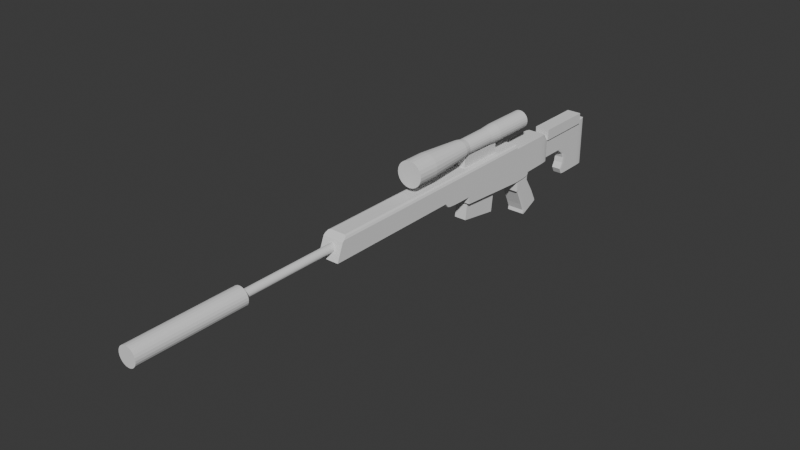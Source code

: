 # Source: Sniper.blend  (saved by Blender 4.4.30; exported with 4.5.12 LTS)
import bpy
from mathutils import Matrix  # noqa: F401  (used for matrix-valued properties, if any)

bpy.ops.wm.read_factory_settings(use_empty=True)
scene = bpy.context.scene
scene.name = 'Scene'

# ---- world
world_world = bpy.data.worlds.new('World'); scene.world = world_world
world_world.use_nodes = True; world_world.node_tree.nodes.clear()
_N = world_world.node_tree.nodes; _L = world_world.node_tree.links
n0 = _N.new('ShaderNodeOutputWorld'); n0.name = 'World Output'; n0.location = (300, 300)
n1 = _N.new('ShaderNodeBackground'); n1.name = 'Background'; n1.location = (10, 300)
n1.inputs[0].default_value = (0.05088, 0.05088, 0.05088, 1.0)
_L.new(n1.outputs[0], n0.inputs[0])
n0.is_active_output = True
world_world.color = (0.05088, 0.05088, 0.05088)
world_world.sun_shadow_jitter_overblur = 0.0

# ---- meshes
me_cylinder_001 = bpy.data.meshes.new('Cylinder.001')
me_cylinder_001.from_pydata([(0.0, 1.0, -1.0), (0.0, 1.0, 1.0), (0.2588, 0.9659, -1.0), (0.2588, 0.9659, 1.0), (0.5, 0.866, -1.0), (0.5, 0.866, 1.0), (0.7071, 0.7071, -1.0), (0.7071, 0.7071, 1.0), (0.866, 0.5, -1.0), (0.866, 0.5, 1.0), (0.9659, 0.2588, -1.0), (0.9659, 0.2588, 1.0), (1.0, 0.0, -1.0), (1.0, 0.0, 1.0), (0.9659, -0.2588, -1.0), (0.9659, -0.2588, 1.0), (0.866, -0.5, -1.0), (0.866, -0.5, 1.0), (0.7071, -0.7071, -1.0), (0.7071, -0.7071, 1.0), (0.5, -0.866, -1.0), (0.5, -0.866, 1.0), (0.2588, -0.9659, -1.0), (0.2588, -0.9659, 1.0), (0.0, -1.0, -1.0), (0.0, -1.0, 1.0), (-0.2588, -0.9659, -1.0), (-0.2588, -0.9659, 1.0), (-0.5, -0.866, -1.0), (-0.5, -0.866, 1.0), (-0.7071, -0.7071, -1.0), (-0.7071, -0.7071, 1.0), (-0.866, -0.5, -1.0), (-0.866, -0.5, 1.0), (-0.9659, -0.2588, -1.0), (-0.9659, -0.2588, 1.0), (-1.0, 0.0, -1.0), (-1.0, 0.0, 1.0), (-0.9659, 0.2588, -1.0), (-0.9659, 0.2588, 1.0), (-0.866, 0.5, -1.0), (-0.866, 0.5, 1.0), (-0.7071, 0.7071, -1.0), (-0.7071, 0.7071, 1.0), (-0.5, 0.866, -1.0), (-0.5, 0.866, 1.0), (-0.2588, 0.9659, -1.0), (-0.2588, 0.9659, 1.0), (0.0, 2.312, 0.8947), (0.0, 2.312, 2.805), (0.5983, 2.233, 0.8947), (0.5983, 2.233, 2.805), (1.156, 2.002, 0.8947), (1.156, 2.002, 2.805), (1.634, 1.634, 0.8947), (1.634, 1.634, 2.805), (2.002, 1.156, 0.8947), (2.002, 1.156, 2.805), (2.233, 0.5983, 0.8947), (2.233, 0.5983, 2.805), (2.312, 1.196e-06, 0.8947), (2.312, 1.196e-06, 2.805), (2.233, -0.5983, 0.8947), (2.233, -0.5983, 2.805), (2.002, -1.156, 0.8947), (2.002, -1.156, 2.805), (1.634, -1.634, 0.8947), (1.634, -1.634, 2.805), (1.156, -2.002, 0.8947), (1.156, -2.002, 2.805), (0.5983, -2.233, 0.8947), (0.5983, -2.233, 2.805), (0.0, -2.312, 0.8947), (0.0, -2.312, 2.805), (-0.5983, -2.233, 0.8947), (-0.5983, -2.233, 2.805), (-1.156, -2.002, 0.8947), (-1.156, -2.002, 2.805), (-1.634, -1.634, 0.8947), (-1.634, -1.634, 2.805), (-2.002, -1.156, 0.8947), (-2.002, -1.156, 2.805), (-2.233, -0.5983, 0.8947), (-2.233, -0.5983, 2.805), (-2.312, 1.196e-06, 0.8947), (-2.312, 1.196e-06, 2.805), (-2.233, 0.5983, 0.8947), (-2.233, 0.5983, 2.805), (-2.002, 1.156, 0.8947), (-2.002, 1.156, 2.805), (-1.634, 1.634, 0.8947), (-1.634, 1.634, 2.805), (-1.156, 2.002, 0.8947), (-1.156, 2.002, 2.805), (-0.5983, 2.233, 0.8947), (-0.5983, 2.233, 2.805), (1.556, -10.47, -4.087), (1.556, -4.274, -4.139), (1.556, -12.14, -4.835), (1.556, -5.951, -4.887), (-1.556, -10.47, -4.087), (-1.556, -4.274, -4.139), (-1.556, -12.14, -4.835), (-1.556, -5.951, -4.887), (-2.285, -13.06, -5.941), (-2.285, -9.062, -5.773), (2.285, -13.06, -5.941), (2.285, -9.062, -5.773), (-2.285, -14.95, -6.007), (2.285, -14.95, -6.007), (-2.285, -15.79, -6.027), (2.285, -15.79, -6.027), (-2.285, -16.18, -6.045), (2.285, -16.18, -6.045), (-2.285, -8.517, -5.76), (2.285, -8.517, -5.76), (-2.285, -7.047, -5.765), (2.285, -7.047, -5.765), (-2.285, -5.939, -5.794), (2.285, -5.939, -5.794), (-2.285, -5.425, -5.854), (2.285, -5.425, -5.854), (2.285, -5.682, -5.824), (-2.285, -5.682, -5.824), (2.162, -14.72, -5.712), (2.285, -14.14, -5.792), (2.223, -14.64, -5.723), (2.268, -14.43, -5.752), (2.285, -9.975, -5.646), (2.162, -10.52, -5.57), (2.268, -10.25, -5.608), (2.223, -10.45, -5.58), (2.162, -16.57, -5.768), (2.285, -16.0, -5.852), (2.223, -16.49, -5.78), (2.268, -16.29, -5.81), (2.162, -17.51, -5.757), (2.285, -16.98, -5.841), (2.223, -17.44, -5.768), (2.268, -17.24, -5.799), (2.285, -17.3, -5.871), (2.162, -17.84, -5.788), (2.268, -17.57, -5.829), (2.223, -17.77, -5.799), (2.285, -9.722, -5.596), (2.268, -9.998, -5.558), (2.223, -10.2, -5.531), (2.162, -7.059, -5.522), (2.285, -7.055, -5.599), (2.223, -7.059, -5.533), (2.268, -7.057, -5.561), (-2.285, -13.82, -5.837), (-2.092, -14.72, -5.712), (-2.259, -14.27, -5.775), (-2.188, -14.6, -5.729), (-2.092, -10.52, -5.57), (-2.285, -9.663, -5.69), (-2.188, -10.41, -5.586), (-2.259, -10.09, -5.63), (-2.285, -15.68, -5.899), (-2.092, -16.57, -5.768), (-2.259, -16.13, -5.834), (-2.188, -16.45, -5.786), (-2.285, -16.68, -5.888), (-2.092, -17.51, -5.757), (-2.259, -17.09, -5.823), (-2.188, -17.4, -5.775), (-2.092, -17.84, -5.788), (-2.285, -17.0, -5.917), (-2.188, -17.73, -5.805), (-2.259, -17.42, -5.853), (-2.285, -9.409, -5.639), (-2.188, -10.16, -5.537), (-2.259, -9.841, -5.58), (-2.285, -7.053, -5.642), (-2.092, -7.059, -5.522), (-2.259, -7.056, -5.582), (-2.188, -7.058, -5.538), (2.162, -10.08, -5.521), (2.162, -10.47, -5.559), (2.223, -10.2, -5.531), (2.162, -10.2, -5.526), (2.162, -10.34, -5.54), (-2.092, -10.47, -5.559), (-2.092, -10.08, -5.521), (-2.188, -10.16, -5.537), (-2.092, -10.34, -5.54), (-2.092, -10.2, -5.526), (2.285, -12.91, -5.963), (2.209, -12.43, -6.029), (2.274, -12.67, -5.996), (2.247, -12.5, -6.02), (2.209, -8.505, -5.85), (2.285, -8.989, -5.783), (2.247, -8.57, -5.841), (2.274, -8.747, -5.816), (2.285, -14.78, -6.033), (2.209, -14.33, -6.098), (2.274, -14.55, -6.066), (2.247, -14.39, -6.09), (2.285, -15.56, -6.064), (2.209, -15.14, -6.13), (2.274, -15.35, -6.097), (2.247, -15.19, -6.121), (2.285, -15.97, -6.077), (2.247, -15.6, -6.134), (2.274, -15.76, -6.11), (2.209, -7.848, -5.851), (2.285, -8.361, -5.781), (2.247, -7.917, -5.842), (2.274, -8.104, -5.816), (2.209, -7.043, -5.858), (2.285, -7.046, -5.791), (2.247, -7.043, -5.849), (2.274, -7.044, -5.824), (2.209, -6.287, -5.914), (2.285, -6.123, -5.857), (2.247, -6.265, -5.906), (2.274, -6.205, -5.885), (2.285, -5.443, -5.889), (2.209, -5.475, -5.952), (2.274, -5.459, -5.921), (2.247, -5.47, -5.944), (2.285, -5.797, -5.889), (2.209, -5.908, -5.952), (2.274, -5.852, -5.921), (2.247, -5.893, -5.944), (-2.204, -12.43, -6.029), (-2.285, -12.93, -5.959), (-2.245, -12.5, -6.019), (-2.274, -12.68, -5.994), (-2.285, -9.017, -5.779), (-2.204, -8.505, -5.85), (-2.274, -8.761, -5.815), (-2.245, -8.574, -5.84), (-2.204, -14.33, -6.098), (-2.285, -14.8, -6.029), (-2.245, -14.39, -6.089), (-2.274, -14.57, -6.064), (-2.204, -15.14, -6.13), (-2.285, -15.58, -6.06), (-2.245, -15.2, -6.12), (-2.274, -15.36, -6.095), (-2.285, -16.0, -6.073), (-2.274, -15.77, -6.108), (-2.245, -15.61, -6.134), (-2.285, -8.39, -5.777), (-2.204, -7.848, -5.851), (-2.274, -8.119, -5.814), (-2.245, -7.92, -5.841), (-2.285, -7.046, -5.787), (-2.204, -7.043, -5.858), (-2.274, -7.044, -5.822), (-2.245, -7.043, -5.848), (-2.285, -6.113, -5.854), (-2.204, -6.287, -5.914), (-2.274, -6.2, -5.884), (-2.245, -6.263, -5.906), (-2.204, -5.475, -5.952), (-2.285, -5.441, -5.885), (-2.245, -5.47, -5.943), (-2.274, -5.458, -5.919), (-2.285, -5.791, -5.886), (-2.204, -5.908, -5.952), (-2.274, -5.849, -5.919), (-2.245, -5.892, -5.943), (2.247, -15.6, -6.134), (2.209, -15.22, -6.132), (2.228, -15.53, -6.137), (2.214, -15.39, -6.136), (-2.204, -15.22, -6.132), (-2.245, -15.61, -6.134), (-2.21, -15.39, -6.136), (-2.225, -15.53, -6.137), (-1.866, -0.9221, -6.522), (-1.866, 1.911, -6.518), (-1.866, -0.9221, -7.599), (-1.866, 1.911, -7.595), (1.866, -0.9221, -6.522), (1.866, 1.911, -6.518), (1.866, -0.9221, -7.599), (1.866, 1.911, -7.595), (0.841, 10.81, -3.134), (-1.226e-07, 10.92, -3.134), (-1.066e-07, 10.01, -5.753), (-1.226e-07, 10.92, -2.722), (0.6061, 9.932, -5.753), (0.841, 10.81, -2.722), (1.171, 9.698, -5.753), (1.625, 10.48, -2.722), (1.656, 9.325, -5.753), (2.298, 9.967, -2.722), (2.028, 8.84, -5.753), (2.814, 9.294, -2.722), (2.262, 8.276, -5.753), (3.139, 8.51, -2.722), (2.342, 7.669, -5.753), (3.249, 7.669, -2.722), (2.262, 7.063, -5.753), (3.139, 6.828, -2.722), (2.028, 6.498, -5.753), (2.814, 6.045, -2.722), (1.656, 6.013, -5.753), (2.298, 5.372, -2.722), (1.171, 5.641, -5.753), (1.625, 4.856, -2.722), (0.6061, 5.407, -5.753), (0.841, 4.531, -2.722), (-1.066e-07, 5.327, -5.753), (-1.226e-07, 4.42, -2.722), (-0.6061, 5.407, -5.753), (-0.841, 4.531, -2.722), (-1.171, 5.641, -5.753), (-1.625, 4.856, -2.722), (-1.656, 6.013, -5.753), (-2.298, 5.372, -2.722), (-2.028, 6.498, -5.753), (-2.814, 6.045, -2.722), (-2.262, 7.063, -5.753), (-3.139, 6.828, -2.722), (-2.342, 7.669, -5.753), (-3.249, 7.669, -2.722), (-2.262, 8.276, -5.753), (-3.139, 8.51, -2.722), (-2.028, 8.84, -5.753), (-2.814, 9.294, -2.722), (-1.656, 9.325, -5.753), (-2.298, 9.967, -2.722), (-1.171, 9.698, -5.753), (-1.625, 10.48, -2.722), (-0.6061, 9.932, -5.753), (-0.841, 10.81, -2.722), (1.625, 10.48, -3.134), (2.298, 9.967, -3.134), (2.814, 9.294, -3.134), (3.139, 8.51, -3.134), (3.249, 7.669, -3.134), (3.139, 6.828, -3.134), (2.814, 6.045, -3.134), (2.298, 5.372, -3.134), (1.625, 4.856, -3.134), (0.841, 4.531, -3.134), (-1.226e-07, 4.42, -3.134), (-0.841, 4.531, -3.134), (-1.625, 4.856, -3.134), (-2.298, 5.372, -3.134), (-2.814, 6.045, -3.134), (-3.139, 6.828, -3.134), (-3.249, 7.669, -3.134), (-3.139, 8.51, -3.134), (-2.814, 9.294, -3.134), (-2.298, 9.967, -3.134), (-1.625, 10.48, -3.134), (-0.841, 10.81, -3.134), (0.6061, 9.932, -4.002), (1.171, 9.698, -4.002), (1.656, 9.325, -4.002), (2.028, 8.84, -4.002), (2.262, 8.276, -4.002), (2.342, 7.669, -4.002), (2.262, 7.063, -4.002), (2.028, 6.498, -4.002), (1.656, 6.013, -4.002), (1.171, 5.641, -4.002), (0.6061, 5.407, -4.002), (-1.066e-07, 5.327, -4.002), (-0.6061, 5.407, -4.002), (-1.171, 5.641, -4.002), (-1.656, 6.013, -4.002), (-2.028, 6.498, -4.002), (-2.262, 7.063, -4.002), (-2.342, 7.669, -4.002), (-2.262, 8.276, -4.002), (-2.028, 8.84, -4.002), (-1.656, 9.325, -4.002), (-1.171, 9.698, -4.002), (-1.066e-07, 10.01, -4.002), (-0.6061, 9.932, -4.002), (0.5405, 9.687, -4.718), (1.044, 9.478, -4.718), (1.477, 9.146, -4.718), (1.809, 8.714, -4.718), (2.017, 8.21, -4.718), (2.088, 7.669, -4.718), (2.017, 7.129, -4.718), (1.809, 6.625, -4.718), (1.477, 6.193, -4.718), (1.044, 5.861, -4.718), (0.5405, 5.652, -4.718), (-9.732e-08, 5.581, -4.718), (-0.5405, 5.652, -4.718), (-1.044, 5.861, -4.718), (-1.477, 6.193, -4.718), (-1.809, 6.625, -4.718), (-2.017, 7.129, -4.718), (-2.088, 7.669, -4.718), (-2.017, 8.21, -4.718), (-1.809, 8.714, -4.718), (-1.477, 9.146, -4.718), (-1.044, 9.478, -4.718), (-0.5405, 9.687, -4.718), (-9.732e-08, 9.758, -4.718), (0.6061, 9.932, -4.956), (1.171, 9.698, -4.956), (1.656, 9.325, -4.956), (2.028, 8.84, -4.956), (2.262, 8.276, -4.956), (2.342, 7.669, -4.956), (2.262, 7.063, -4.956), (2.028, 6.498, -4.956), (1.656, 6.013, -4.956), (1.171, 5.641, -4.956), (0.6061, 5.407, -4.956), (-1.066e-07, 5.327, -4.956), (-0.6061, 5.407, -4.956), (-1.171, 5.641, -4.956), (-1.656, 6.013, -4.956), (-2.028, 6.498, -4.956), (-2.262, 7.063, -4.956), (-2.342, 7.669, -4.956), (-2.262, 8.276, -4.956), (-2.028, 8.84, -4.956), (-1.656, 9.325, -4.956), (-1.171, 9.698, -4.956), (-0.6061, 9.932, -4.956), (-1.066e-07, 10.01, -4.956), (-9.592e-08, 9.68, -4.125), (0.5203, 9.611, -4.125), (1.005, 9.411, -4.125), (1.422, 9.091, -4.125), (1.741, 8.675, -4.125), (1.942, 8.19, -4.125), (2.01, 7.669, -4.125), (1.942, 7.149, -4.125), (1.741, 6.664, -4.125), (1.422, 6.248, -4.125), (1.005, 5.928, -4.125), (0.5203, 5.727, -4.125), (-9.592e-08, 5.659, -4.125), (-0.5203, 5.727, -4.125), (-1.005, 5.928, -4.125), (-1.422, 6.248, -4.125), (-1.741, 6.664, -4.125), (-1.942, 7.149, -4.125), (-2.01, 7.669, -4.125), (-1.942, 8.19, -4.125), (-1.741, 8.675, -4.125), (-1.422, 9.091, -4.125), (-1.005, 9.411, -4.125), (-0.5203, 9.611, -4.125), (-1.027, -1.018, -4.077), (-1.027, 7.303, -4.077), (-1.027, -1.018, -4.939), (-1.027, 7.303, -4.939), (1.027, -1.018, -4.077), (1.027, 7.303, -4.077), (1.027, -1.018, -4.939), (1.027, 7.303, -4.939)], [], [(0, 1, 3, 2), (2, 3, 5, 4), (4, 5, 7, 6), (6, 7, 9, 8), (8, 9, 11, 10), (10, 11, 13, 12), (12, 13, 15, 14), (14, 15, 17, 16), (16, 17, 19, 18), (18, 19, 21, 20), (20, 21, 23, 22), (22, 23, 25, 24), (24, 25, 27, 26), (26, 27, 29, 28), (28, 29, 31, 30), (30, 31, 33, 32), (32, 33, 35, 34), (34, 35, 37, 36), (36, 37, 39, 38), (38, 39, 41, 40), (40, 41, 43, 42), (42, 43, 45, 44), (3, 1, 47, 45, 43, 41, 39, 37, 35, 33, 31, 29, 27, 25, 23, 21, 19, 17, 15, 13, 11, 9, 7, 5), (44, 45, 47, 46), (46, 47, 1, 0), (0, 2, 4, 6, 8, 10, 12, 14, 16, 18, 20, 22, 24, 26, 28, 30, 32, 34, 36, 38, 40, 42, 44, 46), (48, 49, 51, 50), (50, 51, 53, 52), (52, 53, 55, 54), (54, 55, 57, 56), (56, 57, 59, 58), (58, 59, 61, 60), (60, 61, 63, 62), (62, 63, 65, 64), (64, 65, 67, 66), (66, 67, 69, 68), (68, 69, 71, 70), (70, 71, 73, 72), (72, 73, 75, 74), (74, 75, 77, 76), (76, 77, 79, 78), (78, 79, 81, 80), (80, 81, 83, 82), (82, 83, 85, 84), (84, 85, 87, 86), (86, 87, 89, 88), (88, 89, 91, 90), (90, 91, 93, 92), (51, 49, 95, 93, 91, 89, 87, 85, 83, 81, 79, 77, 75, 73, 71, 69, 67, 65, 63, 61, 59, 57, 55, 53), (92, 93, 95, 94), (94, 95, 49, 48), (48, 50, 52, 54, 56, 58, 60, 62, 64, 66, 68, 70, 72, 74, 76, 78, 80, 82, 84, 86, 88, 90, 92, 94), (96, 97, 99, 98), (98, 99, 103, 102), (102, 103, 101, 100), (100, 101, 97, 96), (98, 102, 100, 96), (103, 99, 97, 101), (227, 189, 197, 235), (188, 193, 107, 106), (128, 107, 115, 144), (124, 129, 155, 152), (104, 105, 231, 228), (107, 193, 208, 115), (112, 113, 140, 142, 143, 141, 167, 169, 170, 168), (106, 107, 128, 125), (106, 125, 133, 109), (104, 228, 236, 108), (155, 129, 179, 183), (243, 244, 245, 271, 266, 205, 206, 204, 113, 112), (109, 133, 137, 111), (196, 109, 111, 200), (144, 115, 117, 148), (239, 270, 272, 273, 271, 245, 241), (111, 137, 140, 113), (200, 111, 113, 204), (254, 118, 123, 262), (108, 236, 240, 110), (159, 108, 110, 163), (163, 110, 112, 168), (117, 116, 174, 176, 177, 175, 147, 149, 150, 148), (115, 208, 212, 117), (207, 247, 251, 211), (117, 212, 216, 119), (192, 232, 247, 207), (105, 156, 171, 114), (114, 171, 174, 116), (136, 164, 167, 141), (250, 116, 118, 254), (132, 160, 164, 136), (246, 114, 116, 250), (235, 197, 201, 239), (110, 240, 243, 112), (155, 183, 185, 172, 157), (188, 106, 109, 196), (124, 152, 160, 132), (116, 117, 119, 118), (219, 221, 222, 220, 258, 260, 261, 259, 120, 121), (211, 251, 255, 215), (122, 223, 219, 121), (224, 263, 258, 220), (123, 122, 121, 120), (262, 123, 120, 259), (119, 216, 223, 122), (118, 119, 122, 123), (215, 255, 263, 224), (129, 124, 126, 131), (131, 126, 127, 130), (130, 127, 125, 128), (124, 132, 134, 126), (126, 134, 135, 127), (127, 135, 133, 125), (132, 136, 138, 134), (134, 138, 139, 135), (135, 139, 137, 133), (136, 141, 143, 138), (138, 143, 142, 139), (139, 142, 140, 137), (184, 178, 147, 175), (146, 131, 130, 145), (145, 130, 128, 144), (180, 179, 129, 131, 146), (149, 146, 145, 150), (150, 145, 144, 148), (151, 104, 108, 159), (152, 155, 157, 154), (154, 157, 158, 153), (153, 158, 156, 151), (160, 152, 154, 162), (162, 154, 153, 161), (161, 153, 151, 159), (164, 160, 162, 166), (166, 162, 161, 165), (165, 161, 159, 163), (167, 164, 166, 169), (169, 166, 165, 170), (170, 165, 163, 168), (185, 184, 175, 177, 172), (157, 172, 173, 158), (158, 173, 171, 156), (172, 177, 176, 173), (173, 176, 174, 171), (151, 156, 105, 104), (178, 181, 180), (181, 182, 180), (182, 179, 180), (183, 186, 185), (186, 187, 185), (187, 184, 185), (178, 184, 187, 181), (181, 187, 186, 182), (182, 186, 183, 179), (147, 178, 180, 146, 149), (193, 188, 190, 195), (195, 190, 191, 194), (194, 191, 189, 192), (197, 189, 191, 199), (199, 191, 190, 198), (198, 190, 188, 196), (201, 197, 199, 203), (203, 199, 198, 202), (202, 198, 196, 200), (239, 201, 267, 270), (205, 203, 202, 206), (206, 202, 200, 204), (208, 193, 195, 210), (210, 195, 194, 209), (209, 194, 192, 207), (207, 211, 213, 209), (209, 213, 214, 210), (210, 214, 212, 208), (216, 212, 214, 218), (218, 214, 213, 217), (217, 213, 211, 215), (224, 220, 222, 226), (226, 222, 221, 225), (225, 221, 219, 223), (215, 224, 226, 217), (217, 226, 225, 218), (218, 225, 223, 216), (231, 105, 114, 246), (232, 227, 229, 234), (234, 229, 230, 233), (233, 230, 228, 231), (227, 235, 237, 229), (229, 237, 238, 230), (230, 238, 236, 228), (235, 239, 241, 237), (237, 241, 242, 238), (238, 242, 240, 236), (241, 245, 244, 242), (242, 244, 243, 240), (231, 246, 248, 233), (233, 248, 249, 234), (234, 249, 247, 232), (251, 247, 249, 253), (253, 249, 248, 252), (252, 248, 246, 250), (250, 254, 256, 252), (252, 256, 257, 253), (253, 257, 255, 251), (263, 255, 257, 265), (265, 257, 256, 264), (264, 256, 254, 262), (258, 263, 265, 260), (260, 265, 264, 261), (261, 264, 262, 259), (227, 232, 192, 189), (266, 271, 273, 268), (268, 273, 272, 269), (269, 272, 270, 267), (266, 268, 269, 267, 201, 203, 205), (274, 275, 277, 276), (276, 277, 281, 280), (280, 281, 279, 278), (278, 279, 275, 274), (276, 280, 278, 274), (281, 277, 275, 279), (429, 356, 357, 430), (354, 282, 332, 355), (283, 285, 287, 282), (428, 355, 356, 429), (355, 332, 333, 356), (282, 287, 289, 332), (431, 358, 359, 432), (356, 333, 334, 357), (332, 289, 291, 333), (432, 359, 360, 433), (357, 334, 335, 358), (333, 291, 293, 334), (433, 360, 361, 434), (358, 335, 336, 359), (334, 293, 295, 335), (434, 361, 362, 435), (359, 336, 337, 360), (335, 295, 297, 336), (435, 362, 363, 436), (360, 337, 338, 361), (336, 297, 299, 337), (436, 363, 364, 437), (361, 338, 339, 362), (337, 299, 301, 338), (437, 364, 365, 438), (362, 339, 340, 363), (338, 301, 303, 339), (438, 365, 366, 439), (363, 340, 341, 364), (339, 303, 305, 340), (439, 366, 367, 440), (364, 341, 342, 365), (340, 305, 307, 341), (440, 367, 368, 441), (365, 342, 343, 366), (341, 307, 309, 342), (441, 368, 369, 442), (366, 343, 344, 367), (342, 309, 311, 343), (442, 369, 370, 443), (367, 344, 345, 368), (343, 311, 313, 344), (443, 370, 371, 444), (368, 345, 346, 369), (344, 313, 315, 345), (444, 371, 372, 445), (369, 346, 347, 370), (345, 315, 317, 346), (445, 372, 373, 446), (370, 347, 348, 371), (346, 317, 319, 347), (446, 373, 374, 447), (371, 348, 349, 372), (347, 319, 321, 348), (447, 374, 375, 448), (372, 349, 350, 373), (348, 321, 323, 349), (448, 375, 377, 449), (373, 350, 351, 374), (349, 323, 325, 350), (449, 377, 376, 426), (374, 351, 352, 375), (350, 325, 327, 351), (426, 376, 354, 427), (375, 352, 353, 377), (351, 327, 329, 352), (287, 285, 331, 329, 327, 325, 323, 321, 319, 317, 315, 313, 311, 309, 307, 305, 303, 301, 299, 297, 295, 293, 291, 289), (377, 353, 283, 376), (352, 329, 331, 353), (430, 357, 358, 431), (376, 283, 282, 354), (353, 331, 285, 283), (284, 286, 288, 290, 292, 294, 296, 298, 300, 302, 304, 306, 308, 310, 312, 314, 316, 318, 320, 322, 324, 326, 328, 330), (427, 354, 355, 428), (402, 378, 379, 403), (405, 381, 382, 406), (425, 401, 378, 402), (424, 400, 401, 425), (423, 399, 400, 424), (422, 398, 399, 423), (421, 397, 398, 422), (420, 396, 397, 421), (419, 395, 396, 420), (418, 394, 395, 419), (417, 393, 394, 418), (416, 392, 393, 417), (415, 391, 392, 416), (414, 390, 391, 415), (413, 389, 390, 414), (412, 388, 389, 413), (411, 387, 388, 412), (410, 386, 387, 411), (409, 385, 386, 410), (408, 384, 385, 409), (407, 383, 384, 408), (406, 382, 383, 407), (403, 379, 380, 404), (404, 380, 381, 405), (290, 404, 405, 292), (288, 403, 404, 290), (294, 406, 407, 296), (296, 407, 408, 298), (298, 408, 409, 300), (300, 409, 410, 302), (302, 410, 411, 304), (304, 411, 412, 306), (306, 412, 413, 308), (308, 413, 414, 310), (310, 414, 415, 312), (312, 415, 416, 314), (314, 416, 417, 316), (316, 417, 418, 318), (318, 418, 419, 320), (320, 419, 420, 322), (322, 420, 421, 324), (324, 421, 422, 326), (326, 422, 423, 328), (328, 423, 424, 330), (330, 424, 425, 284), (284, 425, 402, 286), (292, 405, 406, 294), (286, 402, 403, 288), (378, 427, 428, 379), (381, 430, 431, 382), (401, 426, 427, 378), (400, 449, 426, 401), (399, 448, 449, 400), (398, 447, 448, 399), (397, 446, 447, 398), (396, 445, 446, 397), (395, 444, 445, 396), (394, 443, 444, 395), (393, 442, 443, 394), (392, 441, 442, 393), (391, 440, 441, 392), (390, 439, 440, 391), (389, 438, 439, 390), (388, 437, 438, 389), (387, 436, 437, 388), (386, 435, 436, 387), (385, 434, 435, 386), (384, 433, 434, 385), (383, 432, 433, 384), (382, 431, 432, 383), (379, 428, 429, 380), (380, 429, 430, 381), (450, 451, 453, 452), (452, 453, 457, 456), (456, 457, 455, 454), (454, 455, 451, 450), (452, 456, 454, 450), (457, 453, 451, 455)])
_uv = me_cylinder_001.uv_layers.new(name='UVMap')
_uv.uv.foreach_set('vector', [1.0, 0.5, 1.0, 1.0, 0.9583, 1.0, 0.9583, 0.5, 0.9583, 0.5, 0.9583, 1.0, 0.9167, 1.0, 0.9167, 0.5, 0.9167, 0.5, 0.9167, 1.0, 0.875, 1.0, 0.875, 0.5, 0.875, 0.5, 0.875, 1.0, 0.8333, 1.0, 0.8333, 0.5, 0.8333, 0.5, 0.8333, 1.0, 0.7917, 1.0, 0.7917, 0.5, 0.7917, 0.5, 0.7917, 1.0, 0.75, 1.0, 0.75, 0.5, 0.75, 0.5, 0.75, 1.0, 0.7083, 1.0, 0.7083, 0.5, 0.7083, 0.5, 0.7083, 1.0, 0.6667, 1.0, 0.6667, 0.5, 0.6667, 0.5, 0.6667, 1.0, 0.625, 1.0, 0.625, 0.5, 0.625, 0.5, 0.625, 1.0, 0.5833, 1.0, 0.5833, 0.5, 0.5833, 0.5, 0.5833, 1.0, 0.5417, 1.0, 0.5417, 0.5, 0.5417, 0.5, 0.5417, 1.0, 0.5, 1.0, 0.5, 0.5, 0.5, 0.5, 0.5, 1.0, 0.4583, 1.0, 0.4583, 0.5, 0.4583, 0.5, 0.4583, 1.0, 0.4167, 1.0, 0.4167, 0.5, 0.4167, 0.5, 0.4167, 1.0, 0.375, 1.0, 0.375, 0.5, 0.375, 0.5, 0.375, 1.0, 0.3333, 1.0, 0.3333, 0.5, 0.3333, 0.5, 0.3333, 1.0, 0.2917, 1.0, 0.2917, 0.5, 0.2917, 0.5, 0.2917, 1.0, 0.25, 1.0, 0.25, 0.5, 0.25, 0.5, 0.25, 1.0, 0.2083, 1.0, 0.2083, 0.5, 0.2083, 0.5, 0.2083, 1.0, 0.1667, 1.0, 0.1667, 0.5, 0.1667, 0.5, 0.1667, 1.0, 0.125, 1.0, 0.125, 0.5, 0.125, 0.5, 0.125, 1.0, 0.08333, 1.0, 0.08333, 0.5, 0.3121, 0.4818, 0.25, 0.49, 0.1879, 0.4818, 0.13, 0.4578, 0.08029, 0.4197, 0.04215, 0.37, 0.01818, 0.3121, 0.01, 0.25, 0.01818, 0.1879, 0.04215, 0.13, 0.08029, 0.08029, 0.13, 0.04215, 0.1879, 0.01818, 0.25, 0.01, 0.3121, 0.01818, 0.37, 0.04215, 0.4197, 0.08029, 0.4578, 0.13, 0.4818, 0.1879, 0.49, 0.25, 0.4818, 0.3121, 0.4578, 0.37, 0.4197, 0.4197, 0.37, 0.4578, 0.08333, 0.5, 0.08333, 1.0, 0.04167, 1.0, 0.04167, 0.5, 0.04167, 0.5, 0.04167, 1.0, -1.863e-07, 1.0, -1.863e-07, 0.5, 0.75, 0.49, 0.8121, 0.4818, 0.87, 0.4578, 0.9197, 0.4197, 0.9578, 0.37, 0.9818, 0.3121, 0.99, 0.25, 0.9818, 0.1879, 0.9578, 0.13, 0.9197, 0.08029, 0.87, 0.04215, 0.8121, 0.01818, 0.75, 0.01, 0.6879, 0.01818, 0.63, 0.04215, 0.5803, 0.08029, 0.5422, 0.13, 0.5182, 0.1879, 0.51, 0.25, 0.5182, 0.3121, 0.5422, 0.37, 0.5803, 0.4197, 0.63, 0.4578, 0.6879, 0.4818, 1.0, 0.5, 1.0, 1.0, 0.9583, 1.0, 0.9583, 0.5, 0.9583, 0.5, 0.9583, 1.0, 0.9167, 1.0, 0.9167, 0.5, 0.9167, 0.5, 0.9167, 1.0, 0.875, 1.0, 0.875, 0.5, 0.875, 0.5, 0.875, 1.0, 0.8333, 1.0, 0.8333, 0.5, 0.8333, 0.5, 0.8333, 1.0, 0.7917, 1.0, 0.7917, 0.5, 0.7917, 0.5, 0.7917, 1.0, 0.75, 1.0, 0.75, 0.5, 0.75, 0.5, 0.75, 1.0, 0.7083, 1.0, 0.7083, 0.5, 0.7083, 0.5, 0.7083, 1.0, 0.6667, 1.0, 0.6667, 0.5, 0.6667, 0.5, 0.6667, 1.0, 0.625, 1.0, 0.625, 0.5, 0.625, 0.5, 0.625, 1.0, 0.5833, 1.0, 0.5833, 0.5, 0.5833, 0.5, 0.5833, 1.0, 0.5417, 1.0, 0.5417, 0.5, 0.5417, 0.5, 0.5417, 1.0, 0.5, 1.0, 0.5, 0.5, 0.5, 0.5, 0.5, 1.0, 0.4583, 1.0, 0.4583, 0.5, 0.4583, 0.5, 0.4583, 1.0, 0.4167, 1.0, 0.4167, 0.5, 0.4167, 0.5, 0.4167, 1.0, 0.375, 1.0, 0.375, 0.5, 0.375, 0.5, 0.375, 1.0, 0.3333, 1.0, 0.3333, 0.5, 0.3333, 0.5, 0.3333, 1.0, 0.2917, 1.0, 0.2917, 0.5, 0.2917, 0.5, 0.2917, 1.0, 0.25, 1.0, 0.25, 0.5, 0.25, 0.5, 0.25, 1.0, 0.2083, 1.0, 0.2083, 0.5, 0.2083, 0.5, 0.2083, 1.0, 0.1667, 1.0, 0.1667, 0.5, 0.1667, 0.5, 0.1667, 1.0, 0.125, 1.0, 0.125, 0.5, 0.125, 0.5, 0.125, 1.0, 0.08333, 1.0, 0.08333, 0.5, 0.3121, 0.4818, 0.25, 0.49, 0.1879, 0.4818, 0.13, 0.4578, 0.08029, 0.4197, 0.04215, 0.37, 0.01818, 0.3121, 0.01, 0.25, 0.01818, 0.1879, 0.04215, 0.13, 0.08029, 0.08029, 0.13, 0.04215, 0.1879, 0.01818, 0.25, 0.01, 0.3121, 0.01818, 0.37, 0.04215, 0.4197, 0.08029, 0.4578, 0.13, 0.4818, 0.1879, 0.49, 0.25, 0.4818, 0.3121, 0.4578, 0.37, 0.4197, 0.4197, 0.37, 0.4578, 0.08333, 0.5, 0.08333, 1.0, 0.04167, 1.0, 0.04167, 0.5, 0.04167, 0.5, 0.04167, 1.0, -1.863e-07, 1.0, -1.863e-07, 0.5, 0.75, 0.49, 0.8121, 0.4818, 0.87, 0.4578, 0.9197, 0.4197, 0.9578, 0.37, 0.9818, 0.3121, 0.99, 0.25, 0.9818, 0.1879, 0.9578, 0.13, 0.9197, 0.08029, 0.87, 0.04215, 0.8121, 0.01818, 0.75, 0.01, 0.6879, 0.01818, 0.63, 0.04215, 0.5803, 0.08029, 0.5422, 0.13, 0.5182, 0.1879, 0.51, 0.25, 0.5182, 0.3121, 0.5422, 0.37, 0.5803, 0.4197, 0.63, 0.4578, 0.6879, 0.4818, 0.375, 0.0, 0.625, 0.0, 0.625, 0.25, 0.375, 0.25, 0.375, 0.25, 0.625, 0.25, 0.625, 0.5, 0.375, 0.5, 0.375, 0.5, 0.625, 0.5, 0.625, 0.75, 0.375, 0.75, 0.375, 0.75, 0.625, 0.75, 0.625, 1.0, 0.375, 1.0, 0.125, 0.5, 0.375, 0.5, 0.375, 0.75, 0.125, 0.75, 0.625, 0.5, 0.875, 0.5, 0.875, 0.75, 0.625, 0.75, 0.375, 0.2544, 0.375, 0.4958, 0.375, 0.4958, 0.375, 0.2544, 0.375, 0.5519, 0.625, 0.5599, 0.625, 0.569, 0.375, 0.569, 0.625, 0.6819, 0.625, 0.569, 0.625, 0.569, 0.625, 0.6931, 0.375, 0.7567, 0.625, 0.7567, 0.625, 0.9895, 0.375, 0.9895, 0.375, 0.181, 0.625, 0.181, 0.625, 0.1867, 0.375, 0.1952, 0.625, 0.569, 0.625, 0.5599, 0.625, 0.5529, 0.625, 0.569, 0.125, 0.569, 0.375, 0.569, 0.375, 0.6918, 0.3741, 0.7209, 0.3716, 0.7422, 0.3683, 0.75, 0.1355, 0.75, 0.1303, 0.7378, 0.1264, 0.7044, 0.125, 0.6588, 0.375, 0.569, 0.625, 0.569, 0.625, 0.6819, 0.375, 0.6869, 0.375, 0.569, 0.375, 0.6869, 0.375, 0.687, 0.375, 0.569, 0.375, 0.181, 0.375, 0.1952, 0.375, 0.1974, 0.375, 0.181, 0.625, 0.9895, 0.625, 0.7567, 0.625, 0.7567, 0.625, 0.9895, 0.125, 0.549, 0.1256, 0.5245, 0.1272, 0.5066, 0.1272, 0.5066, 0.3729, 0.5062, 0.3729, 0.5062, 0.3744, 0.5232, 0.375, 0.5464, 0.375, 0.569, 0.125, 0.569, 0.375, 0.569, 0.375, 0.687, 0.375, 0.6941, 0.375, 0.569, 0.375, 0.5498, 0.375, 0.569, 0.375, 0.569, 0.375, 0.5444, 0.625, 0.6931, 0.625, 0.569, 0.625, 0.569, 0.625, 0.6929, 0.375, 0.2544, 0.375, 0.2544, 0.375, 0.2541, 0.375, 0.2533, 0.375, 0.2522, 0.375, 0.2522, 0.375, 0.2522, 0.375, 0.569, 0.375, 0.6941, 0.375, 0.6918, 0.375, 0.569, 0.375, 0.5444, 0.375, 0.569, 0.375, 0.569, 0.375, 0.5464, 0.625, 0.2156, 0.625, 0.181, 0.625, 0.181, 0.625, 0.2143, 0.375, 0.181, 0.375, 0.1974, 0.375, 0.2031, 0.375, 0.181, 0.375, 0.09865, 0.375, 0.181, 0.375, 0.181, 0.375, 0.08761, 0.375, 0.08761, 0.375, 0.181, 0.375, 0.181, 0.375, 0.0912, 0.625, 0.569, 0.875, 0.569, 0.875, 0.6605, 0.8736, 0.7053, 0.8697, 0.738, 0.8645, 0.75, 0.6317, 0.75, 0.6284, 0.7424, 0.6259, 0.7215, 0.625, 0.6929, 0.625, 0.569, 0.625, 0.5529, 0.625, 0.5502, 0.625, 0.569, 0.625, 0.4958, 0.625, 0.2544, 0.625, 0.2544, 0.625, 0.4958, 0.625, 0.569, 0.625, 0.5502, 0.625, 0.5326, 0.625, 0.569, 0.625, 0.4958, 0.625, 0.2544, 0.625, 0.2544, 0.625, 0.4958, 0.625, 0.181, 0.625, 0.1067, 0.625, 0.08913, 0.625, 0.181, 0.625, 0.181, 0.625, 0.08913, 0.625, 0.08948, 0.625, 0.181, 0.375, 0.7567, 0.375, 0.9895, 0.375, 0.9895, 0.375, 0.7567, 0.625, 0.197, 0.625, 0.181, 0.625, 0.181, 0.625, 0.2156, 0.375, 0.7567, 0.375, 0.9895, 0.375, 0.9895, 0.375, 0.7567, 0.625, 0.1941, 0.625, 0.181, 0.625, 0.181, 0.625, 0.197, 0.375, 0.2544, 0.375, 0.4958, 0.375, 0.4958, 0.375, 0.2544, 0.375, 0.181, 0.375, 0.2031, 0.375, 0.201, 0.375, 0.181, 0.625, 0.9895, 0.625, 0.9895, 0.625, 1.0, 0.625, 1.0, 0.625, 1.0, 0.375, 0.5519, 0.375, 0.569, 0.375, 0.569, 0.375, 0.5498, 0.375, 0.7567, 0.375, 0.9895, 0.375, 0.9895, 0.375, 0.7567, 0.875, 0.569, 0.625, 0.569, 0.625, 0.569, 0.875, 0.569, 0.625, 0.5444, 0.6256, 0.5222, 0.6271, 0.506, 0.6292, 0.5, 0.8706, 0.5, 0.8728, 0.5063, 0.8744, 0.5235, 0.875, 0.547, 0.875, 0.569, 0.625, 0.569, 0.625, 0.4958, 0.625, 0.2544, 0.625, 0.2544, 0.625, 0.4958, 0.625, 0.569, 0.625, 0.5338, 0.625, 0.5444, 0.625, 0.569, 0.625, 0.4958, 0.625, 0.2544, 0.625, 0.2544, 0.625, 0.4958, 0.875, 0.569, 0.625, 0.569, 0.625, 0.569, 0.875, 0.569, 0.625, 0.2143, 0.625, 0.181, 0.625, 0.181, 0.625, 0.203, 0.625, 0.569, 0.625, 0.5326, 0.625, 0.5338, 0.625, 0.569, 0.875, 0.569, 0.625, 0.569, 0.625, 0.569, 0.875, 0.569, 0.625, 0.4958, 0.625, 0.2544, 0.625, 0.2544, 0.625, 0.4958, 0.625, 0.7567, 0.375, 0.7567, 0.3773, 0.7534, 0.6272, 0.7534, 0.6272, 0.7534, 0.3773, 0.7534, 0.375, 0.7185, 0.625, 0.716, 0.625, 0.716, 0.375, 0.7185, 0.375, 0.6869, 0.625, 0.6819, 0.375, 0.7567, 0.375, 0.7567, 0.375, 0.7534, 0.3773, 0.7534, 0.3773, 0.7534, 0.375, 0.7534, 0.375, 0.7185, 0.375, 0.7185, 0.375, 0.7185, 0.375, 0.7185, 0.375, 0.687, 0.375, 0.6869, 0.375, 0.7567, 0.375, 0.7567, 0.375, 0.7534, 0.375, 0.7534, 0.375, 0.7534, 0.375, 0.7534, 0.375, 0.722, 0.375, 0.7185, 0.375, 0.7185, 0.375, 0.722, 0.375, 0.6941, 0.375, 0.687, 0.375, 0.7567, 0.375, 0.7567, 0.375, 0.7534, 0.375, 0.7534, 0.375, 0.7534, 0.375, 0.7534, 0.375, 0.7209, 0.375, 0.722, 0.375, 0.722, 0.375, 0.7209, 0.375, 0.6918, 0.375, 0.6941, 0.625, 0.9895, 0.625, 0.7567, 0.625, 0.7567, 0.625, 0.9895, 0.625, 0.7534, 0.6272, 0.7534, 0.625, 0.716, 0.625, 0.7216, 0.625, 0.7216, 0.625, 0.716, 0.625, 0.6819, 0.625, 0.6931, 0.625, 0.7534, 0.625, 0.7567, 0.625, 0.7567, 0.6272, 0.7534, 0.625, 0.7534, 0.625, 0.7534, 0.625, 0.7534, 0.625, 0.7216, 0.625, 0.7215, 0.625, 0.7215, 0.625, 0.7216, 0.625, 0.6931, 0.625, 0.6929, 0.375, 0.09888, 0.375, 0.181, 0.375, 0.181, 0.375, 0.09865, 0.375, 0.9895, 0.625, 0.9895, 0.625, 1.0, 0.3822, 1.0, 0.3822, 0.0, 0.625, 0.0, 0.625, 0.05333, 0.375, 0.04944, 0.375, 0.04944, 0.625, 0.05333, 0.625, 0.1067, 0.375, 0.09888, 0.375, 0.9895, 0.375, 0.9895, 0.375, 1.0, 0.375, 1.0, 0.375, 0.0, 0.375, 0.0, 0.375, 0.04944, 0.375, 0.04932, 0.375, 0.04932, 0.375, 0.04944, 0.375, 0.09888, 0.375, 0.09865, 0.375, 0.9895, 0.375, 0.9895, 0.375, 1.0, 0.375, 1.0, 0.375, 0.0, 0.375, 0.0, 0.375, 0.04932, 0.375, 0.0438, 0.375, 0.0438, 0.375, 0.04932, 0.375, 0.09865, 0.375, 0.08761, 0.375, 0.9895, 0.375, 0.9895, 0.375, 1.0, 0.375, 1.0, 0.375, 0.0, 0.375, 0.0, 0.375, 0.0438, 0.375, 0.0456, 0.375, 0.0456, 0.375, 0.0438, 0.375, 0.08761, 0.375, 0.0912, 0.625, 1.0, 0.625, 0.9895, 0.625, 0.9895, 0.625, 1.0, 0.625, 1.0, 0.625, 0.0, 0.625, 0.0, 0.625, 0.04456, 0.625, 0.05333, 0.625, 0.05333, 0.625, 0.04456, 0.625, 0.08913, 0.625, 0.1067, 0.625, 0.0, 0.625, 0.0, 0.625, 0.04474, 0.625, 0.04456, 0.625, 0.04456, 0.625, 0.04474, 0.625, 0.08948, 0.625, 0.08913, 0.375, 0.09888, 0.625, 0.1067, 0.625, 0.181, 0.375, 0.181, 0.625, 0.7567, 0.625, 0.7567, 0.625, 0.7534, 0.625, 0.7567, 0.625, 0.7567, 0.625, 0.7534, 0.625, 0.7567, 0.625, 0.7567, 0.625, 0.7534, 0.625, 0.9895, 0.625, 0.9895, 0.625, 1.0, 0.625, 0.9895, 0.625, 0.9895, 0.625, 1.0, 0.625, 0.9895, 0.625, 0.9895, 0.625, 1.0, 0.625, 0.7567, 0.625, 0.9895, 0.625, 0.9895, 0.625, 0.7567, 0.625, 0.7567, 0.625, 0.9895, 0.625, 0.9895, 0.625, 0.7567, 0.625, 0.7567, 0.625, 0.9895, 0.625, 0.9895, 0.625, 0.7567, 0.625, 0.7567, 0.625, 0.7567, 0.625, 0.7534, 0.625, 0.7534, 0.625, 0.7534, 0.625, 0.5599, 0.375, 0.5519, 0.375, 0.5259, 0.625, 0.53, 0.625, 0.53, 0.375, 0.5259, 0.373, 0.4979, 0.623, 0.4979, 0.623, 0.4979, 0.373, 0.4979, 0.375, 0.4958, 0.625, 0.4958, 0.375, 0.4958, 0.375, 0.4958, 0.373, 0.4979, 0.375, 0.4979, 0.375, 0.4979, 0.373, 0.4979, 0.375, 0.5259, 0.375, 0.5249, 0.375, 0.5249, 0.375, 0.5259, 0.375, 0.5519, 0.375, 0.5498, 0.375, 0.4958, 0.375, 0.4958, 0.375, 0.4979, 0.375, 0.4979, 0.375, 0.4979, 0.375, 0.4979, 0.375, 0.5249, 0.375, 0.5222, 0.375, 0.5222, 0.375, 0.5249, 0.375, 0.5498, 0.375, 0.5444, 0.375, 0.2544, 0.375, 0.4958, 0.375, 0.4958, 0.375, 0.2544, 0.375, 0.4979, 0.375, 0.4979, 0.375, 0.5222, 0.375, 0.5232, 0.375, 0.5232, 0.375, 0.5222, 0.375, 0.5444, 0.375, 0.5464, 0.625, 0.5529, 0.625, 0.5599, 0.625, 0.53, 0.625, 0.5264, 0.625, 0.5264, 0.625, 0.53, 0.623, 0.4979, 0.625, 0.4979, 0.625, 0.4979, 0.623, 0.4979, 0.625, 0.4958, 0.625, 0.4958, 0.625, 0.4958, 0.625, 0.4958, 0.625, 0.4979, 0.625, 0.4979, 0.625, 0.4979, 0.625, 0.4979, 0.625, 0.5251, 0.625, 0.5264, 0.625, 0.5264, 0.625, 0.5251, 0.625, 0.5502, 0.625, 0.5529, 0.625, 0.5326, 0.625, 0.5502, 0.625, 0.5251, 0.625, 0.5163, 0.625, 0.5163, 0.625, 0.5251, 0.625, 0.4979, 0.625, 0.4979, 0.625, 0.4979, 0.625, 0.4979, 0.625, 0.4958, 0.625, 0.4958, 0.625, 0.4958, 0.625, 0.4958, 0.625, 0.4979, 0.625, 0.4979, 0.625, 0.4979, 0.625, 0.4979, 0.625, 0.5222, 0.625, 0.5169, 0.625, 0.5169, 0.625, 0.5222, 0.625, 0.5444, 0.625, 0.5338, 0.625, 0.4958, 0.625, 0.4958, 0.625, 0.4979, 0.625, 0.4979, 0.625, 0.4979, 0.625, 0.4979, 0.625, 0.5169, 0.625, 0.5163, 0.625, 0.5163, 0.625, 0.5169, 0.625, 0.5338, 0.625, 0.5326, 0.625, 0.1867, 0.625, 0.181, 0.625, 0.181, 0.625, 0.1941, 0.625, 0.2544, 0.375, 0.2544, 0.3729, 0.2522, 0.6228, 0.2522, 0.6228, 0.2522, 0.3729, 0.2522, 0.375, 0.2226, 0.625, 0.2183, 0.625, 0.2183, 0.375, 0.2226, 0.375, 0.1952, 0.625, 0.1867, 0.375, 0.2544, 0.375, 0.2544, 0.375, 0.2522, 0.3729, 0.2522, 0.3729, 0.2522, 0.375, 0.2522, 0.375, 0.2237, 0.375, 0.2226, 0.375, 0.2226, 0.375, 0.2237, 0.375, 0.1974, 0.375, 0.1952, 0.375, 0.2544, 0.375, 0.2544, 0.375, 0.2522, 0.375, 0.2522, 0.375, 0.2522, 0.375, 0.2522, 0.375, 0.2266, 0.375, 0.2237, 0.375, 0.2237, 0.375, 0.2266, 0.375, 0.2031, 0.375, 0.1974, 0.375, 0.2522, 0.375, 0.2522, 0.375, 0.2255, 0.375, 0.2266, 0.375, 0.2266, 0.375, 0.2255, 0.375, 0.201, 0.375, 0.2031, 0.625, 0.1867, 0.625, 0.1941, 0.625, 0.2221, 0.625, 0.2183, 0.625, 0.2183, 0.625, 0.2221, 0.625, 0.2522, 0.6228, 0.2522, 0.6228, 0.2522, 0.625, 0.2522, 0.625, 0.2544, 0.625, 0.2544, 0.625, 0.2544, 0.625, 0.2544, 0.625, 0.2522, 0.625, 0.2522, 0.625, 0.2522, 0.625, 0.2522, 0.625, 0.2221, 0.625, 0.2235, 0.625, 0.2235, 0.625, 0.2221, 0.625, 0.1941, 0.625, 0.197, 0.625, 0.197, 0.625, 0.2156, 0.625, 0.2328, 0.625, 0.2235, 0.625, 0.2235, 0.625, 0.2328, 0.625, 0.2522, 0.625, 0.2522, 0.625, 0.2522, 0.625, 0.2522, 0.625, 0.2544, 0.625, 0.2544, 0.625, 0.2544, 0.625, 0.2544, 0.625, 0.2522, 0.625, 0.2522, 0.625, 0.2522, 0.625, 0.2522, 0.625, 0.2328, 0.625, 0.2321, 0.625, 0.2321, 0.625, 0.2328, 0.625, 0.2156, 0.625, 0.2143, 0.625, 0.2544, 0.625, 0.2544, 0.625, 0.2522, 0.625, 0.2522, 0.625, 0.2522, 0.625, 0.2522, 0.625, 0.2321, 0.625, 0.2265, 0.625, 0.2265, 0.625, 0.2321, 0.625, 0.2143, 0.625, 0.203, 0.375, 0.2544, 0.625, 0.2544, 0.625, 0.4958, 0.375, 0.4958, 0.3729, 0.5062, 0.1272, 0.5066, 0.1294, 0.5, 0.3708, 0.5, 0.375, 0.4958, 0.375, 0.2544, 0.375, 0.2541, 0.375, 0.4961, 0.375, 0.4961, 0.375, 0.2541, 0.375, 0.2544, 0.375, 0.4958, 0.375, 0.4979, 0.375, 0.4969, 0.375, 0.4961, 0.375, 0.4958, 0.375, 0.4958, 0.375, 0.4979, 0.375, 0.4979, 0.375, 0.0, 0.625, 0.0, 0.625, 0.25, 0.375, 0.25, 0.375, 0.25, 0.625, 0.25, 0.625, 0.5, 0.375, 0.5, 0.375, 0.5, 0.625, 0.5, 0.625, 0.75, 0.375, 0.75, 0.375, 0.75, 0.625, 0.75, 0.625, 1.0, 0.375, 1.0, 0.125, 0.5, 0.375, 0.5, 0.375, 0.75, 0.125, 0.75, 0.625, 0.5, 0.875, 0.5, 0.875, 0.75, 0.625, 0.75, 0.875, 0.7738, 0.875, 0.7944, 0.8333, 0.7944, 0.8333, 0.7738, 0.9583, 0.7944, 0.9583, 0.95, 0.9167, 0.95, 0.9167, 0.7944, 1.0, 0.95, 1.0, 1.0, 0.9583, 1.0, 0.9583, 0.95, 0.9167, 0.7738, 0.9167, 0.7944, 0.875, 0.7944, 0.875, 0.7738, 0.9167, 0.7944, 0.9167, 0.95, 0.875, 0.95, 0.875, 0.7944, 0.9583, 0.95, 0.9583, 1.0, 0.9167, 1.0, 0.9167, 0.95, 0.7917, 0.7738, 0.7917, 0.7944, 0.75, 0.7944, 0.75, 0.7738, 0.875, 0.7944, 0.875, 0.95, 0.8333, 0.95, 0.8333, 0.7944, 0.9167, 0.95, 0.9167, 1.0, 0.875, 1.0, 0.875, 0.95, 0.75, 0.7738, 0.75, 0.7944, 0.7083, 0.7944, 0.7083, 0.7738, 0.8333, 0.7944, 0.8333, 0.95, 0.7917, 0.95, 0.7917, 0.7944, 0.875, 0.95, 0.875, 1.0, 0.8333, 1.0, 0.8333, 0.95, 0.7083, 0.7738, 0.7083, 0.7944, 0.6667, 0.7944, 0.6667, 0.7738, 0.7917, 0.7944, 0.7917, 0.95, 0.75, 0.95, 0.75, 0.7944, 0.8333, 0.95, 0.8333, 1.0, 0.7917, 1.0, 0.7917, 0.95, 0.6667, 0.7738, 0.6667, 0.7944, 0.625, 0.7944, 0.625, 0.7738, 0.75, 0.7944, 0.75, 0.95, 0.7083, 0.95, 0.7083, 0.7944, 0.7917, 0.95, 0.7917, 1.0, 0.75, 1.0, 0.75, 0.95, 0.625, 0.7738, 0.625, 0.7944, 0.5833, 0.7944, 0.5833, 0.7738, 0.7083, 0.7944, 0.7083, 0.95, 0.6667, 0.95, 0.6667, 0.7944, 0.75, 0.95, 0.75, 1.0, 0.7083, 1.0, 0.7083, 0.95, 0.5833, 0.7738, 0.5833, 0.7944, 0.5417, 0.7944, 0.5417, 0.7738, 0.6667, 0.7944, 0.6667, 0.95, 0.625, 0.95, 0.625, 0.7944, 0.7083, 0.95, 0.7083, 1.0, 0.6667, 1.0, 0.6667, 0.95, 0.5417, 0.7738, 0.5417, 0.7944, 0.5, 0.7944, 0.5, 0.7738, 0.625, 0.7944, 0.625, 0.95, 0.5833, 0.95, 0.5833, 0.7944, 0.6667, 0.95, 0.6667, 1.0, 0.625, 1.0, 0.625, 0.95, 0.5, 0.7738, 0.5, 0.7944, 0.4583, 0.7944, 0.4583, 0.7738, 0.5833, 0.7944, 0.5833, 0.95, 0.5417, 0.95, 0.5417, 0.7944, 0.625, 0.95, 0.625, 1.0, 0.5833, 1.0, 0.5833, 0.95, 0.4583, 0.7738, 0.4583, 0.7944, 0.4167, 0.7944, 0.4167, 0.7738, 0.5417, 0.7944, 0.5417, 0.95, 0.5, 0.95, 0.5, 0.7944, 0.5833, 0.95, 0.5833, 1.0, 0.5417, 1.0, 0.5417, 0.95, 0.4167, 0.7738, 0.4167, 0.7944, 0.375, 0.7944, 0.375, 0.7738, 0.5, 0.7944, 0.5, 0.95, 0.4583, 0.95, 0.4583, 0.7944, 0.5417, 0.95, 0.5417, 1.0, 0.5, 1.0, 0.5, 0.95, 0.375, 0.7738, 0.375, 0.7944, 0.3333, 0.7944, 0.3333, 0.7738, 0.4583, 0.7944, 0.4583, 0.95, 0.4167, 0.95, 0.4167, 0.7944, 0.5, 0.95, 0.5, 1.0, 0.4583, 1.0, 0.4583, 0.95, 0.3333, 0.7738, 0.3333, 0.7944, 0.2917, 0.7944, 0.2917, 0.7738, 0.4167, 0.7944, 0.4167, 0.95, 0.375, 0.95, 0.375, 0.7944, 0.4583, 0.95, 0.4583, 1.0, 0.4167, 1.0, 0.4167, 0.95, 0.2917, 0.7738, 0.2917, 0.7944, 0.25, 0.7944, 0.25, 0.7738, 0.375, 0.7944, 0.375, 0.95, 0.3333, 0.95, 0.3333, 0.7944, 0.4167, 0.95, 0.4167, 1.0, 0.375, 1.0, 0.375, 0.95, 0.25, 0.7738, 0.25, 0.7944, 0.2083, 0.7944, 0.2083, 0.7738, 0.3333, 0.7944, 0.3333, 0.95, 0.2917, 0.95, 0.2917, 0.7944, 0.375, 0.95, 0.375, 1.0, 0.3333, 1.0, 0.3333, 0.95, 0.2083, 0.7738, 0.2083, 0.7944, 0.1667, 0.7944, 0.1667, 0.7738, 0.2917, 0.7944, 0.2917, 0.95, 0.25, 0.95, 0.25, 0.7944, 0.3333, 0.95, 0.3333, 1.0, 0.2917, 1.0, 0.2917, 0.95, 0.1667, 0.7738, 0.1667, 0.7944, 0.125, 0.7944, 0.125, 0.7738, 0.25, 0.7944, 0.25, 0.95, 0.2083, 0.95, 0.2083, 0.7944, 0.2917, 0.95, 0.2917, 1.0, 0.25, 1.0, 0.25, 0.95, 0.125, 0.7738, 0.125, 0.7944, 0.08333, 0.7944, 0.08333, 0.7738, 0.2083, 0.7944, 0.2083, 0.95, 0.1667, 0.95, 0.1667, 0.7944, 0.25, 0.95, 0.25, 1.0, 0.2083, 1.0, 0.2083, 0.95, 0.08333, 0.7738, 0.08333, 0.7944, 0.04167, 0.7944, 0.04167, 0.7738, 0.1667, 0.7944, 0.1667, 0.95, 0.125, 0.95, 0.125, 0.7944, 0.2083, 0.95, 0.2083, 1.0, 0.1667, 1.0, 0.1667, 0.95, 0.04167, 0.7738, 0.04167, 0.7944, -1.863e-07, 0.7944, -1.863e-07, 0.7738, 0.125, 0.7944, 0.125, 0.95, 0.08333, 0.95, 0.08333, 0.7944, 0.1667, 0.95, 0.1667, 1.0, 0.125, 1.0, 0.125, 0.95, 1.0, 0.7738, 1.0, 0.7944, 0.9583, 0.7944, 0.9583, 0.7738, 0.08333, 0.7944, 0.08333, 0.95, 0.04167, 0.95, 0.04167, 0.7944, 0.125, 0.95, 0.125, 1.0, 0.08333, 1.0, 0.08333, 0.95, 0.3121, 0.4818, 0.25, 0.49, 0.1879, 0.4818, 0.13, 0.4578, 0.08029, 0.4197, 0.04215, 0.37, 0.01818, 0.3121, 0.01, 0.25, 0.01818, 0.1879, 0.04215, 0.13, 0.08029, 0.08029, 0.13, 0.04215, 0.1879, 0.01818, 0.25, 0.01, 0.3121, 0.01818, 0.37, 0.04215, 0.4197, 0.08029, 0.4578, 0.13, 0.4818, 0.1879, 0.49, 0.25, 0.4818, 0.3121, 0.4578, 0.37, 0.4197, 0.4197, 0.37, 0.4578, 0.04167, 0.7944, 0.04167, 0.95, -1.863e-07, 0.95, -1.863e-07, 0.7944, 0.08333, 0.95, 0.08333, 1.0, 0.04167, 1.0, 0.04167, 0.95, 0.8333, 0.7738, 0.8333, 0.7944, 0.7917, 0.7944, 0.7917, 0.7738, 1.0, 0.7944, 1.0, 0.95, 0.9583, 0.95, 0.9583, 0.7944, 0.04167, 0.95, 0.04167, 1.0, -1.863e-07, 1.0, -1.863e-07, 0.95, 0.75, 0.49, 0.8121, 0.4818, 0.87, 0.4578, 0.9197, 0.4197, 0.9578, 0.37, 0.9818, 0.3121, 0.99, 0.25, 0.9818, 0.1879, 0.9578, 0.13, 0.9197, 0.08029, 0.87, 0.04215, 0.8121, 0.01818, 0.75, 0.01, 0.6879, 0.01818, 0.63, 0.04215, 0.5803, 0.08029, 0.5422, 0.13, 0.5182, 0.1879, 0.51, 0.25, 0.5182, 0.3121, 0.5422, 0.37, 0.5803, 0.4197, 0.63, 0.4578, 0.6879, 0.4818, 0.9583, 0.7738, 0.9583, 0.7944, 0.9167, 0.7944, 0.9167, 0.7738, 0.9583, 0.6339, 0.9583, 0.6741, 0.9167, 0.6741, 0.9167, 0.6339, 0.8333, 0.6339, 0.8333, 0.6741, 0.7917, 0.6741, 0.7917, 0.6339, 1.0, 0.6339, 1.0, 0.6741, 0.9583, 0.6741, 0.9583, 0.6339, 0.04167, 0.6339, 0.04167, 0.6741, -1.863e-07, 0.6741, -1.863e-07, 0.6339, 0.08333, 0.6339, 0.08333, 0.6741, 0.04167, 0.6741, 0.04167, 0.6339, 0.125, 0.6339, 0.125, 0.6741, 0.08333, 0.6741, 0.08333, 0.6339, 0.1667, 0.6339, 0.1667, 0.6741, 0.125, 0.6741, 0.125, 0.6339, 0.2083, 0.6339, 0.2083, 0.6741, 0.1667, 0.6741, 0.1667, 0.6339, 0.25, 0.6339, 0.25, 0.6741, 0.2083, 0.6741, 0.2083, 0.6339, 0.2917, 0.6339, 0.2917, 0.6741, 0.25, 0.6741, 0.25, 0.6339, 0.3333, 0.6339, 0.3333, 0.6741, 0.2917, 0.6741, 0.2917, 0.6339, 0.375, 0.6339, 0.375, 0.6741, 0.3333, 0.6741, 0.3333, 0.6339, 0.4167, 0.6339, 0.4167, 0.6741, 0.375, 0.6741, 0.375, 0.6339, 0.4583, 0.6339, 0.4583, 0.6741, 0.4167, 0.6741, 0.4167, 0.6339, 0.5, 0.6339, 0.5, 0.6741, 0.4583, 0.6741, 0.4583, 0.6339, 0.5417, 0.6339, 0.5417, 0.6741, 0.5, 0.6741, 0.5, 0.6339, 0.5833, 0.6339, 0.5833, 0.6741, 0.5417, 0.6741, 0.5417, 0.6339, 0.625, 0.6339, 0.625, 0.6741, 0.5833, 0.6741, 0.5833, 0.6339, 0.6667, 0.6339, 0.6667, 0.6741, 0.625, 0.6741, 0.625, 0.6339, 0.7083, 0.6339, 0.7083, 0.6741, 0.6667, 0.6741, 0.6667, 0.6339, 0.75, 0.6339, 0.75, 0.6741, 0.7083, 0.6741, 0.7083, 0.6339, 0.7917, 0.6339, 0.7917, 0.6741, 0.75, 0.6741, 0.75, 0.6339, 0.9167, 0.6339, 0.9167, 0.6741, 0.875, 0.6741, 0.875, 0.6339, 0.875, 0.6339, 0.875, 0.6741, 0.8333, 0.6741, 0.8333, 0.6339, 0.875, 0.5, 0.875, 0.6339, 0.8333, 0.6339, 0.8333, 0.5, 0.9167, 0.5, 0.9167, 0.6339, 0.875, 0.6339, 0.875, 0.5, 0.7917, 0.5, 0.7917, 0.6339, 0.75, 0.6339, 0.75, 0.5, 0.75, 0.5, 0.75, 0.6339, 0.7083, 0.6339, 0.7083, 0.5, 0.7083, 0.5, 0.7083, 0.6339, 0.6667, 0.6339, 0.6667, 0.5, 0.6667, 0.5, 0.6667, 0.6339, 0.625, 0.6339, 0.625, 0.5, 0.625, 0.5, 0.625, 0.6339, 0.5833, 0.6339, 0.5833, 0.5, 0.5833, 0.5, 0.5833, 0.6339, 0.5417, 0.6339, 0.5417, 0.5, 0.5417, 0.5, 0.5417, 0.6339, 0.5, 0.6339, 0.5, 0.5, 0.5, 0.5, 0.5, 0.6339, 0.4583, 0.6339, 0.4583, 0.5, 0.4583, 0.5, 0.4583, 0.6339, 0.4167, 0.6339, 0.4167, 0.5, 0.4167, 0.5, 0.4167, 0.6339, 0.375, 0.6339, 0.375, 0.5, 0.375, 0.5, 0.375, 0.6339, 0.3333, 0.6339, 0.3333, 0.5, 0.3333, 0.5, 0.3333, 0.6339, 0.2917, 0.6339, 0.2917, 0.5, 0.2917, 0.5, 0.2917, 0.6339, 0.25, 0.6339, 0.25, 0.5, 0.25, 0.5, 0.25, 0.6339, 0.2083, 0.6339, 0.2083, 0.5, 0.2083, 0.5, 0.2083, 0.6339, 0.1667, 0.6339, 0.1667, 0.5, 0.1667, 0.5, 0.1667, 0.6339, 0.125, 0.6339, 0.125, 0.5, 0.125, 0.5, 0.125, 0.6339, 0.08333, 0.6339, 0.08333, 0.5, 0.08333, 0.5, 0.08333, 0.6339, 0.04167, 0.6339, 0.04167, 0.5, 0.04167, 0.5, 0.04167, 0.6339, -1.863e-07, 0.6339, -1.863e-07, 0.5, 1.0, 0.5, 1.0, 0.6339, 0.9583, 0.6339, 0.9583, 0.5, 0.8333, 0.5, 0.8333, 0.6339, 0.7917, 0.6339, 0.7917, 0.5, 0.9583, 0.5, 0.9583, 0.6339, 0.9167, 0.6339, 0.9167, 0.5, 0.9583, 0.6741, 0.9583, 0.7738, 0.9167, 0.7738, 0.9167, 0.6741, 0.8333, 0.6741, 0.8333, 0.7738, 0.7917, 0.7738, 0.7917, 0.6741, 1.0, 0.6741, 1.0, 0.7738, 0.9583, 0.7738, 0.9583, 0.6741, 0.04167, 0.6741, 0.04167, 0.7738, -1.863e-07, 0.7738, -1.863e-07, 0.6741, 0.08333, 0.6741, 0.08333, 0.7738, 0.04167, 0.7738, 0.04167, 0.6741, 0.125, 0.6741, 0.125, 0.7738, 0.08333, 0.7738, 0.08333, 0.6741, 0.1667, 0.6741, 0.1667, 0.7738, 0.125, 0.7738, 0.125, 0.6741, 0.2083, 0.6741, 0.2083, 0.7738, 0.1667, 0.7738, 0.1667, 0.6741, 0.25, 0.6741, 0.25, 0.7738, 0.2083, 0.7738, 0.2083, 0.6741, 0.2917, 0.6741, 0.2917, 0.7738, 0.25, 0.7738, 0.25, 0.6741, 0.3333, 0.6741, 0.3333, 0.7738, 0.2917, 0.7738, 0.2917, 0.6741, 0.375, 0.6741, 0.375, 0.7738, 0.3333, 0.7738, 0.3333, 0.6741, 0.4167, 0.6741, 0.4167, 0.7738, 0.375, 0.7738, 0.375, 0.6741, 0.4583, 0.6741, 0.4583, 0.7738, 0.4167, 0.7738, 0.4167, 0.6741, 0.5, 0.6741, 0.5, 0.7738, 0.4583, 0.7738, 0.4583, 0.6741, 0.5417, 0.6741, 0.5417, 0.7738, 0.5, 0.7738, 0.5, 0.6741, 0.5833, 0.6741, 0.5833, 0.7738, 0.5417, 0.7738, 0.5417, 0.6741, 0.625, 0.6741, 0.625, 0.7738, 0.5833, 0.7738, 0.5833, 0.6741, 0.6667, 0.6741, 0.6667, 0.7738, 0.625, 0.7738, 0.625, 0.6741, 0.7083, 0.6741, 0.7083, 0.7738, 0.6667, 0.7738, 0.6667, 0.6741, 0.75, 0.6741, 0.75, 0.7738, 0.7083, 0.7738, 0.7083, 0.6741, 0.7917, 0.6741, 0.7917, 0.7738, 0.75, 0.7738, 0.75, 0.6741, 0.9167, 0.6741, 0.9167, 0.7738, 0.875, 0.7738, 0.875, 0.6741, 0.875, 0.6741, 0.875, 0.7738, 0.8333, 0.7738, 0.8333, 0.6741, 0.375, 0.0, 0.625, 0.0, 0.625, 0.25, 0.375, 0.25, 0.375, 0.25, 0.625, 0.25, 0.625, 0.5, 0.375, 0.5, 0.375, 0.5, 0.625, 0.5, 0.625, 0.75, 0.375, 0.75, 0.375, 0.75, 0.625, 0.75, 0.625, 1.0, 0.375, 1.0, 0.125, 0.5, 0.375, 0.5, 0.375, 0.75, 0.125, 0.75, 0.625, 0.5, 0.875, 0.5, 0.875, 0.75, 0.625, 0.75])
me_cylinder_001.update()
me_cube_001 = bpy.data.meshes.new('Cube.001')
me_cube_001.from_pydata([(-1.0, -1.117, -1.0), (-1.0, 1.328, -1.0), (1.0, -1.117, -1.0), (1.0, 1.328, -1.0), (-1.0, -1.054, 0.5897), (-1.0, 1.328, 0.5897), (1.0, 1.328, 0.5897), (1.0, -1.054, 0.5897), (-1.0, 0.2567, -1.0), (1.0, 0.2567, -1.0), (1.0, 0.2839, 0.5897), (-1.0, 0.2839, 0.5897), (-1.0, 1.328, -0.1345), (1.0, 1.328, -0.1345), (1.0, -1.083, -0.1345), (-1.0, -1.083, -0.1345), (-1.0, 0.2715, -0.1345), (1.0, 0.2715, -0.1345), (-1.0, 1.328, -1.559), (1.0, 1.328, -1.559), (1.0, 0.5513, -1.0), (-1.0, 0.5711, 0.5897), (-1.0, 0.5513, -1.0), (1.0, 0.5711, 0.5897), (1.0, 0.5621, -0.1345), (-1.0, 0.5621, -0.1345), (1.0, 0.594, -1.559), (-1.0, 0.594, -1.559), (-1.0, 1.328, -2.276), (1.0, 1.328, -2.276), (1.0, 0.5975, -2.073), (-1.0, 0.5975, -2.073), (1.0, 1.49, 0.5897), (-1.0, 1.49, 0.5897), (-1.0, 1.506, -1.0), (1.0, 1.506, -1.0), (1.0, 1.506, -0.1345), (-1.0, 1.506, -0.1345), (-1.0, 1.506, -1.559), (1.0, 1.506, -1.559), (-1.0, 1.522, -2.346), (1.0, 1.522, -2.346), (-1.0, 1.328, -2.765), (1.0, 1.328, -2.765), (1.0, 0.5975, -2.259), (-1.0, 0.5975, -2.259), (-0.5317, 2.129, -1.559), (-0.5317, 2.129, -1.0), (0.5317, 2.129, -1.0), (0.5317, 2.129, -1.559), (0.5317, 1.851, -1.559), (-0.5317, 1.851, -1.559), (-0.5317, 1.851, -1.0), (0.5317, 1.851, -1.0), (1.0, -1.036, 0.7296), (0.7296, -1.0, 1.0), (0.9208, -1.011, 0.9208), (0.7296, 1.328, 1.0), (1.0, 1.328, 0.7296), (0.9208, 1.328, 0.9208), (1.0, 0.2921, 0.7296), (0.7296, 0.3078, 1.0), (0.9208, 0.3032, 0.9208), (1.0, 0.577, 0.7296), (0.7296, 0.5884, 1.0), (0.9208, 0.5851, 0.9208), (-0.7313, -1.0, 1.0), (-1.0, -1.036, 0.7313), (-0.9213, -1.01, 0.9213), (-1.0, 1.328, 0.7313), (-0.7313, 1.328, 1.0), (-0.9213, 1.328, 0.9213), (-0.7313, 0.3078, 1.0), (-1.0, 0.2922, 0.7313), (-0.9213, 0.3032, 0.9213), (-1.0, 0.5771, 0.7313), (-0.7313, 0.5884, 1.0), (-0.9213, 0.5851, 0.9213), (-1.0, 0.4728, -1.559), (-1.0, 0.2873, -1.388), (-1.0, 0.385, -1.536), (-1.0, 0.3171, -1.473), (1.0, 0.2873, -1.388), (1.0, 0.4728, -1.559), (1.0, 0.3171, -1.473), (1.0, 0.385, -1.536), (-1.0, 1.512, -2.614), (-1.0, 1.355, -2.765), (-1.0, 1.489, -2.69), (-1.0, 1.431, -2.745), (1.0, 1.355, -2.765), (1.0, 1.512, -2.614), (1.0, 1.431, -2.745), (1.0, 1.489, -2.69), (1.0, 1.746, -1.0), (0.9104, 1.839, -1.0), (0.988, 1.791, -1.0), (0.9552, 1.825, -1.0), (1.0, 1.7, 0.5897), (0.9104, 1.79, 0.5897), (0.988, 1.745, 0.5897), (0.9552, 1.778, 0.5897), (0.9104, 1.839, -0.1791), (1.0, 1.746, -0.1345), (0.9552, 1.825, -0.1568), (0.988, 1.791, -0.1405), (1.0, 1.746, -1.559), (0.9104, 1.839, -1.559), (0.988, 1.791, -1.559), (0.9552, 1.825, -1.559), (0.9104, 1.839, -2.276), (1.0, 1.746, -2.296), (0.9104, 1.836, -2.276), (0.9552, 1.825, -2.278), (0.988, 1.791, -2.286), (-0.8021, 1.842, -1.0), (-1.0, 1.638, -1.0), (-0.901, 1.813, -1.0), (-0.9735, 1.738, -1.0), (-0.802, 1.79, 0.5897), (-1.0, 1.592, 0.5897), (-0.901, 1.763, 0.5897), (-0.9735, 1.691, 0.5897), (-1.0, 1.638, -0.1345), (-0.802, 1.842, -0.2332), (-0.9735, 1.738, -0.1477), (-0.901, 1.813, -0.1838), (-0.8021, 1.842, -1.559), (-1.0, 1.638, -1.559), (-0.901, 1.813, -1.559), (-0.9735, 1.738, -1.559), (-1.0, 1.638, -2.32), (-0.8021, 1.842, -2.276), (-0.802, 1.836, -2.276), (-0.9735, 1.738, -2.298), (-0.901, 1.813, -2.282), (0.5317, 2.489, -1.0), (0.4505, 2.57, -1.0), (0.5208, 2.53, -1.0), (0.4911, 2.559, -1.0), (0.5317, 2.489, -0.2157), (0.4505, 2.57, -0.1345), (0.5208, 2.53, -0.1751), (0.4911, 2.559, -0.1454), (0.5317, 2.489, -1.559), (0.4505, 2.57, -1.559), (0.5208, 2.53, -1.559), (0.4911, 2.559, -1.559), (0.5317, 2.489, -2.276), (0.4505, 2.57, -2.276), (0.5208, 2.53, -2.276), (0.4911, 2.559, -2.276), (0.4505, 2.129, -0.1345), (0.5317, 2.129, -0.2157), (0.4911, 2.129, -0.1454), (0.5208, 2.129, -0.1751), (0.5317, 2.489, -3.331), (0.4505, 2.57, -3.331), (0.5208, 2.53, -3.331), (0.4911, 2.559, -3.331), (0.4505, 2.57, -5.018), (0.5317, 2.489, -5.018), (0.4911, 2.559, -5.018), (0.5208, 2.53, -5.018), (0.5317, 2.489, -2.851), (0.4505, 2.57, -2.851), (0.5208, 2.53, -2.851), (0.4911, 2.559, -2.851), (0.5317, 2.489, -3.861), (0.4505, 2.57, -3.861), (0.5208, 2.53, -3.861), (0.4911, 2.559, -3.861), (0.4505, 2.57, -4.44), (0.5317, 2.489, -4.44), (0.4911, 2.559, -4.44), (0.5208, 2.53, -4.44), (0.5317, 1.851, -0.2157), (0.4505, 1.851, -0.1345), (0.6123, 1.848, -0.144), (0.5208, 1.851, -0.1751), (0.4911, 1.851, -0.1454), (-0.4278, 2.57, -1.0), (-0.5317, 2.466, -1.0), (-0.4798, 2.556, -1.0), (-0.5178, 2.518, -1.0), (-0.5317, 2.466, -0.2383), (-0.4278, 2.57, -0.1345), (-0.5178, 2.518, -0.1864), (-0.4798, 2.556, -0.1484), (-0.4278, 2.57, -1.559), (-0.5317, 2.466, -1.559), (-0.4798, 2.556, -1.559), (-0.5178, 2.518, -1.559), (-0.4278, 2.57, -2.276), (-0.5317, 2.466, -2.276), (-0.4798, 2.556, -2.276), (-0.5178, 2.518, -2.276), (-0.5317, 2.129, -0.2383), (-0.4278, 2.129, -0.1345), (-0.5178, 2.129, -0.1864), (-0.4798, 2.129, -0.1484), (-0.5317, 2.466, -3.331), (-0.4278, 2.57, -3.331), (-0.5178, 2.518, -3.331), (-0.4798, 2.556, -3.331), (-0.5317, 2.466, -5.018), (-0.4278, 2.57, -5.018), (-0.5178, 2.518, -5.018), (-0.4798, 2.556, -5.018), (-0.4278, 2.57, -2.851), (-0.5317, 2.466, -2.851), (-0.4798, 2.556, -2.851), (-0.5178, 2.518, -2.851), (-0.4278, 2.57, -3.861), (-0.5317, 2.466, -3.861), (-0.4798, 2.556, -3.861), (-0.5178, 2.518, -3.861), (-0.4278, 2.57, -4.44), (-0.5317, 2.466, -4.44), (-0.4798, 2.556, -4.44), (-0.5178, 2.518, -4.44), (-0.4278, 1.851, -0.1345), (-0.5317, 1.851, -0.2383), (-0.6292, 1.848, -0.1701), (-0.4798, 1.851, -0.1484), (-0.5178, 1.851, -0.1864), (0.5317, 2.178, -2.22), (0.4762, 2.129, -2.276), (0.5243, 2.154, -2.248), (0.504, 2.136, -2.268), (0.4762, 2.224, -3.331), (0.5317, 2.28, -3.331), (0.504, 2.231, -3.331), (0.5243, 2.252, -3.331), (0.5317, 2.272, -5.018), (0.4762, 2.217, -5.018), (0.5243, 2.244, -5.018), (0.504, 2.224, -5.018), (0.5317, 2.262, -2.851), (0.4762, 2.207, -2.851), (0.5243, 2.235, -2.851), (0.504, 2.214, -2.851), (0.4762, 2.217, -3.861), (0.5317, 2.272, -3.861), (0.504, 2.224, -3.861), (0.5243, 2.244, -3.861), (0.4762, 2.185, -4.44), (0.5317, 2.24, -4.44), (0.504, 2.192, -4.44), (0.5243, 2.212, -4.44), (0.4762, 1.851, -2.276), (0.5317, 1.851, -2.22), (0.5872, 1.849, -2.276), (0.504, 1.851, -2.268), (0.5243, 1.851, -2.248), (-0.3725, 2.129, -2.276), (-0.5317, 2.268, -2.116), (-0.4521, 2.148, -2.254), (-0.5104, 2.199, -2.196), (-0.5317, 2.384, -3.331), (-0.3725, 2.224, -3.331), (-0.5104, 2.304, -3.331), (-0.4521, 2.245, -3.331), (-0.3725, 2.217, -5.018), (-0.5317, 2.376, -5.018), (-0.4521, 2.238, -5.018), (-0.5104, 2.296, -5.018), (-0.3725, 2.207, -2.851), (-0.5317, 2.366, -2.851), (-0.4521, 2.228, -2.851), (-0.5104, 2.287, -2.851), (-0.5317, 2.376, -3.861), (-0.3725, 2.217, -3.861), (-0.5104, 2.296, -3.861), (-0.4521, 2.238, -3.861), (-0.3725, 2.185, -4.44), (-0.5317, 2.344, -4.44), (-0.4521, 2.206, -4.44), (-0.5104, 2.264, -4.44), (-0.5317, 1.851, -2.116), (-0.3725, 1.851, -2.276), (-0.6908, 1.846, -2.276), (-0.5104, 1.851, -2.196), (-0.4521, 1.851, -2.254)], [], [(5, 69, 71, 70, 57, 59, 58, 6), (6, 58, 63, 23), (21, 75, 69, 5), (10, 60, 54, 7), (8, 9, 2, 0), (57, 70, 76, 64), (14, 7, 4, 15), (17, 10, 7, 14), (32, 36, 103, 98), (25, 21, 5, 12), (102, 95, 53, 176, 178), (33, 32, 98, 100, 101, 99, 119, 121, 122, 120), (94, 35, 39, 106), (35, 3, 19, 39), (15, 4, 11, 16), (24, 23, 10, 17), (61, 72, 66, 55), (20, 24, 17, 9), (0, 15, 16, 8), (110, 112, 133, 132, 281, 280, 250, 252), (127, 115, 52, 51), (250, 280, 255, 227), (22, 25, 12, 1), (9, 17, 14, 2), (2, 14, 15, 0), (39, 19, 29, 41), (9, 8, 79, 82), (47, 197, 185, 182), (22, 1, 18, 27), (20, 9, 82, 84, 85, 83, 26), (34, 37, 123, 116), (27, 26, 83, 78), (27, 18, 28, 31), (8, 16, 25, 22), (3, 13, 24, 20), (23, 63, 60, 10), (3, 20, 26, 19), (11, 73, 75, 21), (13, 6, 23, 24), (16, 11, 21, 25), (64, 76, 72, 61), (30, 31, 45, 44), (189, 145, 149, 193), (107, 110, 252, 251, 50), (26, 27, 31, 30), (19, 26, 30, 29), (18, 38, 40, 28), (1, 34, 38, 18), (1, 12, 37, 34), (6, 13, 36, 32), (95, 107, 50, 53), (13, 3, 35, 36), (12, 5, 33, 37), (5, 6, 32, 33), (42, 43, 44, 45), (40, 41, 91, 86), (31, 28, 42, 45), (43, 42, 87, 90), (41, 29, 43, 90, 92, 93, 91), (29, 30, 44, 43), (153, 48, 136, 140), (48, 49, 144, 136), (259, 201, 214, 271), (132, 127, 51, 279, 281), (227, 255, 267, 239), (52, 222, 197, 47), (181, 137, 145, 189), (46, 47, 182, 190), (53, 50, 49, 48), (221, 177, 152, 198), (239, 267, 260, 230), (230, 260, 272, 242), (49, 226, 148, 144), (256, 194, 210, 268), (51, 52, 47, 46), (176, 53, 48, 153), (156, 231, 243, 168), (164, 238, 231, 156), (234, 236, 237, 235, 263, 265, 266, 264, 205, 207, 208, 206, 160, 162, 163, 161), (271, 214, 218, 276), (173, 247, 234, 161), (217, 172, 160, 206), (276, 218, 205, 264), (193, 149, 165, 209), (256, 46, 190, 194), (148, 226, 238, 164), (246, 275, 263, 235), (242, 272, 275, 246), (209, 165, 157, 202), (268, 210, 201, 259), (202, 157, 169, 213), (115, 124, 223, 222, 52), (213, 169, 172, 217), (168, 243, 247, 173), (106, 39, 41, 111), (124, 119, 99, 102), (38, 128, 131, 40), (36, 35, 94, 103), (41, 40, 131, 133, 112, 111), (34, 116, 128, 38), (37, 33, 120, 123), (61, 55, 56, 62), (62, 56, 54, 60), (64, 61, 62, 65), (65, 62, 60, 63), (57, 64, 65, 59), (59, 65, 63, 58), (7, 54, 56, 55, 66, 68, 67, 4), (76, 70, 71, 77), (77, 71, 69, 75), (66, 72, 74, 68), (68, 74, 73, 67), (72, 76, 77, 74), (74, 77, 75, 73), (4, 67, 73, 11), (82, 79, 81, 84), (84, 81, 80, 85), (85, 80, 78, 83), (8, 22, 27, 78, 80, 81, 79), (86, 91, 93, 88), (88, 93, 92, 89), (89, 92, 90, 87), (28, 40, 86, 88, 89, 87, 42), (110, 113, 112), (113, 114, 112), (114, 111, 112), (103, 94, 96, 105), (105, 96, 97, 104), (104, 97, 95, 102), (98, 103, 105, 100), (100, 105, 104, 101), (101, 104, 102, 99), (107, 95, 97, 109), (109, 97, 96, 108), (108, 96, 94, 106), (110, 107, 109, 113), (113, 109, 108, 114), (114, 108, 106, 111), (131, 134, 133), (134, 135, 133), (135, 132, 133), (124, 115, 117, 126), (126, 117, 118, 125), (125, 118, 116, 123), (119, 124, 126, 121), (121, 126, 125, 122), (122, 125, 123, 120), (128, 116, 118, 130), (130, 118, 117, 129), (129, 117, 115, 127), (131, 128, 130, 134), (134, 130, 129, 135), (135, 129, 127, 132), (124, 102, 178, 177, 221, 223), (176, 179, 178), (179, 180, 178), (180, 177, 178), (140, 136, 138, 142), (142, 138, 139, 143), (143, 139, 137, 141), (145, 137, 139, 147), (147, 139, 138, 146), (146, 138, 136, 144), (149, 145, 147, 151), (151, 147, 146, 150), (150, 146, 144, 148), (153, 140, 142, 155), (155, 142, 143, 154), (154, 143, 141, 152), (176, 153, 155, 179), (179, 155, 154, 180), (180, 154, 152, 177), (165, 149, 151, 167), (167, 151, 150, 166), (166, 150, 148, 164), (173, 161, 163, 175), (175, 163, 162, 174), (174, 162, 160, 172), (157, 165, 167, 159), (159, 167, 166, 158), (158, 166, 164, 156), (156, 168, 170, 158), (158, 170, 171, 159), (159, 171, 169, 157), (168, 173, 175, 170), (170, 175, 174, 171), (171, 174, 172, 169), (198, 152, 141, 186), (221, 224, 223), (224, 225, 223), (225, 222, 223), (186, 181, 183, 188), (188, 183, 184, 187), (187, 184, 182, 185), (190, 182, 184, 192), (192, 184, 183, 191), (191, 183, 181, 189), (194, 190, 192, 196), (196, 192, 191, 195), (195, 191, 189, 193), (185, 197, 199, 187), (187, 199, 200, 188), (188, 200, 198, 186), (210, 194, 196, 212), (212, 196, 195, 211), (211, 195, 193, 209), (214, 201, 203, 216), (216, 203, 204, 215), (215, 204, 202, 213), (201, 210, 212, 203), (203, 212, 211, 204), (204, 211, 209, 202), (218, 214, 216, 220), (220, 216, 215, 219), (219, 215, 213, 217), (205, 218, 220, 207), (207, 220, 219, 208), (208, 219, 217, 206), (197, 222, 225, 199), (199, 225, 224, 200), (200, 224, 221, 198), (181, 186, 141, 137), (250, 253, 252), (253, 254, 252), (254, 251, 252), (239, 230, 232, 241), (241, 232, 233, 240), (240, 233, 231, 238), (243, 231, 233, 245), (245, 233, 232, 244), (244, 232, 230, 242), (227, 239, 241, 229), (229, 241, 240, 228), (228, 240, 238, 226), (247, 243, 245, 249), (249, 245, 244, 248), (248, 244, 242, 246), (234, 247, 249, 236), (236, 249, 248, 237), (237, 248, 246, 235), (226, 251, 254, 228), (228, 254, 253, 229), (229, 253, 250, 227), (50, 251, 226, 49), (279, 282, 281), (282, 283, 281), (283, 280, 281), (268, 259, 261, 270), (270, 261, 262, 269), (269, 262, 260, 267), (276, 264, 266, 278), (278, 266, 265, 277), (277, 265, 263, 275), (256, 268, 270, 258), (258, 270, 269, 257), (257, 269, 267, 255), (259, 271, 273, 261), (261, 273, 274, 262), (262, 274, 272, 260), (271, 276, 278, 273), (273, 278, 277, 274), (274, 277, 275, 272), (255, 280, 283, 257), (257, 283, 282, 258), (258, 282, 279, 256), (279, 51, 46, 256)])
_uv = me_cube_001.uv_layers.new(name='UVMap')
_uv.uv.foreach_set('vector', [0.5737, 0.25, 0.5914, 0.25, 0.6152, 0.2598, 0.625, 0.2836, 0.625, 0.4662, 0.6151, 0.4901, 0.5912, 0.5, 0.5737, 0.5, 0.5737, 0.5, 0.5912, 0.5, 0.5912, 0.5795, 0.5737, 0.5795, 0.5737, 0.1705, 0.5914, 0.1705, 0.5914, 0.25, 0.5737, 0.25, 0.5737, 0.6096, 0.5912, 0.6096, 0.5912, 0.75, 0.5737, 0.75, 0.125, 0.6096, 0.375, 0.6096, 0.375, 0.75, 0.125, 0.75, 0.6588, 0.5, 0.8414, 0.5, 0.8414, 0.5795, 0.6588, 0.5795, 0.4832, 0.75, 0.5737, 0.75, 0.5737, 1.0, 0.4832, 1.0, 0.4832, 0.6096, 0.5737, 0.6096, 0.5737, 0.75, 0.4832, 0.75, 0.5737, 0.5, 0.4832, 0.5, 0.4832, 0.5, 0.5737, 0.5, 0.4832, 0.1705, 0.5737, 0.1705, 0.5737, 0.25, 0.4832, 0.25, 0.4776, 0.5, 0.375, 0.5, 0.375, 0.5, 0.473, 0.5, 0.482, 0.5, 0.5737, 0.25, 0.5737, 0.5, 0.5737, 0.5, 0.5737, 0.4995, 0.5738, 0.4944, 0.5737, 0.4888, 0.5737, 0.2748, 0.5739, 0.2624, 0.5737, 0.2511, 0.5737, 0.25, 0.375, 0.5, 0.375, 0.5, 0.375, 0.5, 0.375, 0.5, 0.375, 0.5, 0.375, 0.5, 0.375, 0.5, 0.375, 0.5, 0.4832, 0.0, 0.5737, 0.0, 0.5737, 0.1404, 0.4832, 0.1404, 0.4832, 0.5795, 0.5737, 0.5795, 0.5737, 0.6096, 0.4832, 0.6096, 0.6588, 0.6096, 0.8414, 0.6096, 0.8414, 0.75, 0.6588, 0.75, 0.375, 0.5795, 0.4832, 0.5795, 0.4832, 0.6096, 0.375, 0.6096, 0.375, 0.0, 0.4832, 0.0, 0.4832, 0.1404, 0.375, 0.1404, 0.375, 0.5, 0.3638, 0.5, 0.1498, 0.5, 0.125, 0.5, 0.125, 0.5, 0.1624, 0.5, 0.362, 0.5, 0.375, 0.5, 0.375, 0.25, 0.375, 0.25, 0.375, 0.25, 0.375, 0.25, 0.362, 0.5, 0.1624, 0.5, 0.1624, 0.5, 0.362, 0.5, 0.375, 0.1705, 0.4832, 0.1705, 0.4832, 0.25, 0.375, 0.25, 0.375, 0.6096, 0.4832, 0.6096, 0.4832, 0.75, 0.375, 0.75, 0.375, 0.75, 0.4832, 0.75, 0.4832, 1.0, 0.375, 1.0, 0.375, 0.5, 0.375, 0.5, 0.375, 0.5, 0.375, 0.5, 0.375, 0.6096, 0.125, 0.6096, 0.125, 0.6096, 0.375, 0.6096, 0.375, 0.25, 0.4702, 0.25, 0.4702, 0.25, 0.375, 0.25, 0.375, 0.1705, 0.375, 0.25, 0.375, 0.25, 0.375, 0.1705, 0.375, 0.5795, 0.375, 0.6096, 0.375, 0.6096, 0.375, 0.6088, 0.375, 0.6009, 0.375, 0.5919, 0.375, 0.5795, 0.375, 0.25, 0.4832, 0.25, 0.4832, 0.25, 0.375, 0.25, 0.125, 0.5795, 0.375, 0.5795, 0.375, 0.5919, 0.125, 0.5919, 0.375, 0.1705, 0.375, 0.25, 0.375, 0.25, 0.375, 0.1705, 0.375, 0.1404, 0.4832, 0.1404, 0.4832, 0.1705, 0.375, 0.1705, 0.375, 0.5, 0.4832, 0.5, 0.4832, 0.5795, 0.375, 0.5795, 0.5737, 0.5795, 0.5912, 0.5795, 0.5912, 0.6096, 0.5737, 0.6096, 0.375, 0.5, 0.375, 0.5795, 0.375, 0.5795, 0.375, 0.5, 0.5737, 0.1404, 0.5914, 0.1404, 0.5914, 0.1705, 0.5737, 0.1705, 0.4832, 0.5, 0.5737, 0.5, 0.5737, 0.5795, 0.4832, 0.5795, 0.4832, 0.1404, 0.5737, 0.1404, 0.5737, 0.1705, 0.4832, 0.1705, 0.6588, 0.5795, 0.8414, 0.5795, 0.8414, 0.6096, 0.6588, 0.6096, 0.375, 0.5795, 0.125, 0.5795, 0.125, 0.5795, 0.375, 0.5795, 0.375, 0.2744, 0.375, 0.4809, 0.375, 0.4809, 0.375, 0.2744, 0.375, 0.5, 0.375, 0.5, 0.375, 0.5, 0.375, 0.5, 0.375, 0.5, 0.375, 0.5795, 0.125, 0.5795, 0.125, 0.5795, 0.375, 0.5795, 0.375, 0.5, 0.375, 0.5795, 0.375, 0.5795, 0.375, 0.5, 0.375, 0.25, 0.375, 0.25, 0.375, 0.25, 0.375, 0.25, 0.375, 0.25, 0.375, 0.25, 0.375, 0.25, 0.375, 0.25, 0.375, 0.25, 0.4832, 0.25, 0.4832, 0.25, 0.375, 0.25, 0.5737, 0.5, 0.4832, 0.5, 0.4832, 0.5, 0.5737, 0.5, 0.375, 0.5, 0.375, 0.5, 0.375, 0.5, 0.375, 0.5, 0.4832, 0.5, 0.375, 0.5, 0.375, 0.5, 0.4832, 0.5, 0.4832, 0.25, 0.5737, 0.25, 0.5737, 0.25, 0.4832, 0.25, 0.5737, 0.25, 0.5737, 0.5, 0.5737, 0.5, 0.5737, 0.25, 0.125, 0.5, 0.375, 0.5, 0.375, 0.5795, 0.125, 0.5795, 0.125, 0.5, 0.375, 0.5, 0.375, 0.5, 0.125, 0.5, 0.375, 0.1705, 0.375, 0.25, 0.375, 0.25, 0.375, 0.1705, 0.375, 0.5, 0.125, 0.5, 0.125, 0.5, 0.375, 0.5, 0.375, 0.5, 0.375, 0.5, 0.375, 0.5, 0.375, 0.5, 0.375, 0.5, 0.375, 0.5, 0.375, 0.5, 0.375, 0.5, 0.375, 0.5795, 0.375, 0.5795, 0.375, 0.5, 0.473, 0.5, 0.375, 0.5, 0.375, 0.5, 0.473, 0.5, 0.375, 0.5, 0.375, 0.5, 0.375, 0.5, 0.375, 0.5, 0.375, 0.25, 0.375, 0.25, 0.375, 0.25, 0.375, 0.25, 0.375, 0.25, 0.375, 0.25, 0.375, 0.25, 0.375, 0.25, 0.375, 0.25, 0.362, 0.5, 0.1624, 0.5, 0.1624, 0.5, 0.362, 0.5, 0.375, 0.25, 0.4702, 0.25, 0.4702, 0.25, 0.375, 0.25, 0.375, 0.2744, 0.375, 0.4809, 0.375, 0.4809, 0.375, 0.2744, 0.375, 0.25, 0.375, 0.25, 0.375, 0.25, 0.375, 0.25, 0.375, 0.5, 0.375, 0.5, 0.375, 0.5, 0.375, 0.5, 0.4832, 0.2744, 0.4832, 0.4809, 0.4832, 0.4809, 0.4832, 0.2744, 0.362, 0.5, 0.1624, 0.5, 0.1624, 0.5, 0.362, 0.5, 0.362, 0.5, 0.1624, 0.5, 0.1624, 0.5, 0.362, 0.5, 0.375, 0.5, 0.375, 0.5, 0.375, 0.5, 0.375, 0.5, 0.375, 0.25, 0.375, 0.25, 0.375, 0.25, 0.375, 0.25, 0.375, 0.25, 0.375, 0.25, 0.375, 0.25, 0.375, 0.25, 0.473, 0.5, 0.375, 0.5, 0.375, 0.5, 0.473, 0.5, 0.375, 0.5, 0.375, 0.5, 0.375, 0.5, 0.375, 0.5, 0.375, 0.5, 0.375, 0.5, 0.375, 0.5, 0.375, 0.5, 0.375, 0.5, 0.3744, 0.5, 0.3685, 0.5, 0.362, 0.5, 0.1624, 0.5, 0.1437, 0.5, 0.13, 0.5, 0.125, 0.5, 0.125, 0.5, 0.1283, 0.5, 0.1372, 0.5, 0.1494, 0.5, 0.3559, 0.5, 0.3655, 0.5, 0.3724, 0.5, 0.375, 0.5, 0.375, 0.25, 0.375, 0.25, 0.375, 0.25, 0.375, 0.25, 0.375, 0.5, 0.375, 0.5, 0.375, 0.5, 0.375, 0.5, 0.375, 0.2744, 0.375, 0.4809, 0.375, 0.4809, 0.375, 0.2744, 0.375, 0.25, 0.375, 0.25, 0.375, 0.25, 0.375, 0.25, 0.375, 0.2744, 0.375, 0.4809, 0.375, 0.4809, 0.375, 0.2744, 0.375, 0.25, 0.375, 0.25, 0.375, 0.25, 0.375, 0.25, 0.375, 0.5, 0.375, 0.5, 0.375, 0.5, 0.375, 0.5, 0.362, 0.5, 0.1624, 0.5, 0.1624, 0.5, 0.362, 0.5, 0.362, 0.5, 0.1624, 0.5, 0.1624, 0.5, 0.362, 0.5, 0.375, 0.2744, 0.375, 0.4809, 0.375, 0.4809, 0.375, 0.2744, 0.375, 0.25, 0.375, 0.25, 0.375, 0.25, 0.375, 0.25, 0.375, 0.2744, 0.375, 0.4809, 0.375, 0.4809, 0.375, 0.2744, 0.375, 0.25, 0.4709, 0.25, 0.4787, 0.25, 0.4702, 0.25, 0.375, 0.25, 0.375, 0.2744, 0.375, 0.4809, 0.375, 0.4809, 0.375, 0.2744, 0.375, 0.5, 0.375, 0.5, 0.375, 0.5, 0.375, 0.5, 0.375, 0.5, 0.375, 0.5, 0.375, 0.5, 0.375, 0.5, 0.4709, 0.2747, 0.5737, 0.2748, 0.5737, 0.4888, 0.4776, 0.4888, 0.375, 0.25, 0.375, 0.25, 0.375, 0.25, 0.375, 0.25, 0.4832, 0.5, 0.375, 0.5, 0.375, 0.5, 0.4832, 0.5, 0.375, 0.5, 0.125, 0.5, 0.125, 0.5, 0.1498, 0.5, 0.3638, 0.5, 0.375, 0.5, 0.375, 0.25, 0.375, 0.25, 0.375, 0.25, 0.375, 0.25, 0.4832, 0.25, 0.5737, 0.25, 0.5737, 0.25, 0.4832, 0.25, 0.6588, 0.6096, 0.6588, 0.75, 0.625, 0.75, 0.625, 0.6098, 0.625, 0.6098, 0.625, 0.75, 0.5912, 0.75, 0.5912, 0.6096, 0.6588, 0.5795, 0.6588, 0.6096, 0.625, 0.6098, 0.625, 0.5796, 0.625, 0.5796, 0.625, 0.6098, 0.5912, 0.6096, 0.5912, 0.5795, 0.6588, 0.5, 0.6588, 0.5795, 0.625, 0.5796, 0.625, 0.5, 0.625, 0.5, 0.625, 0.5796, 0.5912, 0.5795, 0.5912, 0.5, 0.5737, 0.75, 0.5912, 0.75, 0.6151, 0.7599, 0.625, 0.7838, 0.625, 0.9664, 0.6152, 0.9902, 0.5914, 1.0, 0.5737, 1.0, 0.8414, 0.5795, 0.8414, 0.5, 0.875, 0.5, 0.875, 0.5795, 0.625, 0.1705, 0.625, 0.25, 0.5914, 0.25, 0.5914, 0.1705, 0.8414, 0.75, 0.8414, 0.6096, 0.875, 0.6101, 0.875, 0.75, 0.625, 0.0, 0.625, 0.1399, 0.5914, 0.1404, 0.5914, 0.0, 0.8414, 0.6096, 0.8414, 0.5795, 0.875, 0.5798, 0.875, 0.6096, 0.625, 0.1404, 0.625, 0.1702, 0.5914, 0.1705, 0.5914, 0.1404, 0.5737, 0.0, 0.5914, 0.0, 0.5914, 0.1404, 0.5737, 0.1404, 0.375, 0.6096, 0.125, 0.6096, 0.125, 0.6096, 0.375, 0.6088, 0.375, 0.6088, 0.125, 0.6096, 0.125, 0.6009, 0.375, 0.6009, 0.375, 0.6009, 0.125, 0.6009, 0.125, 0.5919, 0.375, 0.5919, 0.375, 0.1404, 0.375, 0.1705, 0.375, 0.1705, 0.375, 0.1581, 0.375, 0.1492, 0.375, 0.1428, 0.375, 0.1404, 0.125, 0.5, 0.375, 0.5, 0.375, 0.5, 0.125, 0.5, 0.125, 0.5, 0.375, 0.5, 0.375, 0.5, 0.125, 0.5, 0.125, 0.5, 0.375, 0.5, 0.375, 0.5, 0.125, 0.5, 0.375, 0.25, 0.375, 0.25, 0.375, 0.25, 0.375, 0.25, 0.375, 0.25, 0.375, 0.25, 0.375, 0.25, 0.375, 0.5, 0.375, 0.5, 0.3638, 0.5, 0.375, 0.5, 0.375, 0.5, 0.3638, 0.5, 0.375, 0.5, 0.375, 0.5, 0.3638, 0.5, 0.4832, 0.5, 0.375, 0.5, 0.375, 0.5, 0.4824, 0.5, 0.4824, 0.5, 0.375, 0.5, 0.375, 0.5, 0.4804, 0.4972, 0.4804, 0.4972, 0.375, 0.5, 0.375, 0.5, 0.4776, 0.5, 0.5737, 0.5, 0.4832, 0.5, 0.4824, 0.5, 0.5737, 0.4995, 0.5737, 0.4995, 0.4824, 0.5, 0.4804, 0.4972, 0.5738, 0.4944, 0.5738, 0.4944, 0.4804, 0.4972, 0.4776, 0.4888, 0.5737, 0.4888, 0.375, 0.5, 0.375, 0.5, 0.375, 0.5, 0.375, 0.5, 0.375, 0.5, 0.375, 0.5, 0.375, 0.5, 0.375, 0.5, 0.375, 0.5, 0.375, 0.5, 0.375, 0.5, 0.375, 0.5, 0.375, 0.5, 0.375, 0.5, 0.375, 0.5, 0.375, 0.5, 0.375, 0.5, 0.375, 0.5, 0.375, 0.5, 0.375, 0.5, 0.375, 0.5, 0.375, 0.5, 0.375, 0.5, 0.375, 0.5, 0.125, 0.5, 0.1283, 0.5, 0.1498, 0.5, 0.1283, 0.5, 0.1374, 0.5, 0.1498, 0.5, 0.1374, 0.5, 0.125, 0.5, 0.1498, 0.5, 0.4709, 0.25, 0.375, 0.25, 0.375, 0.25, 0.477, 0.25, 0.477, 0.25, 0.375, 0.25, 0.375, 0.25, 0.4815, 0.25, 0.4815, 0.25, 0.375, 0.25, 0.375, 0.25, 0.4832, 0.25, 0.5737, 0.2748, 0.4709, 0.2747, 0.4772, 0.2624, 0.5739, 0.2624, 0.5739, 0.2624, 0.4772, 0.2624, 0.4815, 0.25, 0.5737, 0.2511, 0.5737, 0.2511, 0.4815, 0.25, 0.4832, 0.25, 0.5737, 0.25, 0.375, 0.25, 0.375, 0.25, 0.375, 0.25, 0.375, 0.25, 0.375, 0.25, 0.375, 0.25, 0.375, 0.25, 0.375, 0.25, 0.375, 0.25, 0.375, 0.25, 0.375, 0.25, 0.375, 0.25, 0.375, 0.25, 0.375, 0.25, 0.375, 0.25, 0.375, 0.25, 0.375, 0.25, 0.375, 0.25, 0.375, 0.25, 0.375, 0.25, 0.375, 0.25, 0.375, 0.25, 0.375, 0.25, 0.375, 0.25, 0.4832, 0.5561, 0.4832, 0.5, 0.4832, 0.5, 0.4832, 0.4809, 0.4832, 0.2744, 0.4832, 0.3604, 0.473, 0.5, 0.4781, 0.5, 0.482, 0.5, 0.4781, 0.5, 0.4818, 0.5, 0.482, 0.5, 0.4818, 0.5, 0.4832, 0.5, 0.482, 0.5, 0.473, 0.5, 0.375, 0.5, 0.375, 0.5, 0.4781, 0.5, 0.4781, 0.5, 0.375, 0.5, 0.375, 0.4905, 0.4825, 0.4905, 0.4825, 0.4905, 0.375, 0.4905, 0.375, 0.4809, 0.4832, 0.4809, 0.375, 0.4809, 0.375, 0.4809, 0.375, 0.4905, 0.375, 0.4905, 0.375, 0.4905, 0.375, 0.4905, 0.375, 0.5, 0.375, 0.5, 0.375, 0.5, 0.375, 0.5, 0.375, 0.5, 0.375, 0.5, 0.375, 0.4809, 0.375, 0.4809, 0.375, 0.4905, 0.375, 0.4905, 0.375, 0.4905, 0.375, 0.4905, 0.375, 0.5, 0.375, 0.5, 0.375, 0.5, 0.375, 0.5, 0.375, 0.5, 0.375, 0.5, 0.473, 0.5, 0.473, 0.5, 0.4781, 0.5, 0.4781, 0.5, 0.4781, 0.5, 0.4781, 0.5, 0.4825, 0.4905, 0.4832, 0.4905, 0.4832, 0.4905, 0.4825, 0.4905, 0.4832, 0.4809, 0.4832, 0.4809, 0.473, 0.5, 0.473, 0.5, 0.4781, 0.5, 0.4781, 0.5, 0.4781, 0.5, 0.4781, 0.5, 0.4832, 0.4905, 0.4832, 0.4905, 0.4832, 0.4905, 0.4832, 0.4905, 0.4832, 0.4809, 0.4832, 0.4809, 0.375, 0.4809, 0.375, 0.4809, 0.375, 0.4905, 0.375, 0.4905, 0.375, 0.4905, 0.375, 0.4905, 0.375, 0.5, 0.375, 0.5, 0.375, 0.5, 0.375, 0.5, 0.375, 0.5, 0.375, 0.5, 0.375, 0.5, 0.375, 0.5, 0.375, 0.5, 0.375, 0.5, 0.375, 0.5, 0.375, 0.5, 0.375, 0.4905, 0.375, 0.4905, 0.375, 0.4905, 0.375, 0.4905, 0.375, 0.4809, 0.375, 0.4809, 0.375, 0.4809, 0.375, 0.4809, 0.375, 0.4905, 0.375, 0.4905, 0.375, 0.4905, 0.375, 0.4905, 0.375, 0.5, 0.375, 0.5, 0.375, 0.5, 0.375, 0.5, 0.375, 0.5, 0.375, 0.5, 0.375, 0.5, 0.375, 0.5, 0.375, 0.5, 0.375, 0.5, 0.375, 0.5, 0.375, 0.5, 0.375, 0.4905, 0.375, 0.4905, 0.375, 0.4905, 0.375, 0.4905, 0.375, 0.4809, 0.375, 0.4809, 0.375, 0.5, 0.375, 0.5, 0.375, 0.5, 0.375, 0.5, 0.375, 0.5, 0.375, 0.5, 0.375, 0.4905, 0.375, 0.4905, 0.375, 0.4905, 0.375, 0.4905, 0.375, 0.4809, 0.375, 0.4809, 0.4832, 0.2744, 0.4832, 0.4809, 0.4832, 0.4809, 0.4832, 0.2744, 0.4832, 0.25, 0.4815, 0.25, 0.4787, 0.25, 0.4815, 0.25, 0.4767, 0.25, 0.4787, 0.25, 0.4767, 0.25, 0.4702, 0.25, 0.4787, 0.25, 0.4832, 0.2744, 0.375, 0.2744, 0.375, 0.2622, 0.4823, 0.2622, 0.4823, 0.2622, 0.375, 0.2622, 0.375, 0.25, 0.4767, 0.25, 0.4767, 0.25, 0.375, 0.25, 0.375, 0.25, 0.4702, 0.25, 0.375, 0.25, 0.375, 0.25, 0.375, 0.25, 0.375, 0.25, 0.375, 0.25, 0.375, 0.25, 0.375, 0.2622, 0.375, 0.2622, 0.375, 0.2622, 0.375, 0.2622, 0.375, 0.2744, 0.375, 0.2744, 0.375, 0.25, 0.375, 0.25, 0.375, 0.25, 0.375, 0.25, 0.375, 0.25, 0.375, 0.25, 0.375, 0.2622, 0.375, 0.2622, 0.375, 0.2622, 0.375, 0.2622, 0.375, 0.2744, 0.375, 0.2744, 0.4702, 0.25, 0.4702, 0.25, 0.4767, 0.25, 0.4767, 0.25, 0.4767, 0.25, 0.4767, 0.25, 0.4832, 0.2622, 0.4823, 0.2622, 0.4823, 0.2622, 0.4832, 0.2622, 0.4832, 0.2744, 0.4832, 0.2744, 0.375, 0.25, 0.375, 0.25, 0.375, 0.25, 0.375, 0.25, 0.375, 0.25, 0.375, 0.25, 0.375, 0.2622, 0.375, 0.2622, 0.375, 0.2622, 0.375, 0.2622, 0.375, 0.2744, 0.375, 0.2744, 0.375, 0.25, 0.375, 0.25, 0.375, 0.25, 0.375, 0.25, 0.375, 0.25, 0.375, 0.25, 0.375, 0.2622, 0.375, 0.2622, 0.375, 0.2622, 0.375, 0.2622, 0.375, 0.2744, 0.375, 0.2744, 0.375, 0.25, 0.375, 0.25, 0.375, 0.25, 0.375, 0.25, 0.375, 0.25, 0.375, 0.25, 0.375, 0.2622, 0.375, 0.2622, 0.375, 0.2622, 0.375, 0.2622, 0.375, 0.2744, 0.375, 0.2744, 0.375, 0.25, 0.375, 0.25, 0.375, 0.25, 0.375, 0.25, 0.375, 0.25, 0.375, 0.25, 0.375, 0.2622, 0.375, 0.2622, 0.375, 0.2622, 0.375, 0.2622, 0.375, 0.2744, 0.375, 0.2744, 0.375, 0.25, 0.375, 0.25, 0.375, 0.25, 0.375, 0.25, 0.375, 0.25, 0.375, 0.25, 0.375, 0.2622, 0.375, 0.2622, 0.375, 0.2622, 0.375, 0.2622, 0.375, 0.2744, 0.375, 0.2744, 0.4702, 0.25, 0.4702, 0.25, 0.4767, 0.25, 0.4767, 0.25, 0.4767, 0.25, 0.4767, 0.25, 0.4832, 0.2622, 0.4832, 0.2622, 0.4832, 0.2622, 0.4832, 0.2622, 0.4832, 0.2744, 0.4832, 0.2744, 0.375, 0.2744, 0.4832, 0.2744, 0.4832, 0.4809, 0.375, 0.4809, 0.362, 0.5, 0.3685, 0.5, 0.375, 0.5, 0.3685, 0.5, 0.3733, 0.5, 0.375, 0.5, 0.3733, 0.5, 0.375, 0.5, 0.375, 0.5, 0.362, 0.5, 0.362, 0.5, 0.3685, 0.5, 0.3685, 0.5, 0.3685, 0.5, 0.3685, 0.5, 0.375, 0.5, 0.375, 0.5, 0.375, 0.5, 0.375, 0.5, 0.375, 0.5, 0.375, 0.5, 0.375, 0.5, 0.375, 0.5, 0.375, 0.5, 0.375, 0.5, 0.375, 0.5, 0.375, 0.5, 0.3685, 0.5, 0.3685, 0.5, 0.3685, 0.5, 0.3685, 0.5, 0.362, 0.5, 0.362, 0.5, 0.362, 0.5, 0.362, 0.5, 0.3685, 0.5, 0.3685, 0.5, 0.3685, 0.5, 0.3685, 0.5, 0.375, 0.5, 0.375, 0.5, 0.375, 0.5, 0.375, 0.5, 0.375, 0.5, 0.375, 0.5, 0.375, 0.5, 0.375, 0.5, 0.375, 0.5, 0.375, 0.5, 0.375, 0.5, 0.375, 0.5, 0.3685, 0.5, 0.3685, 0.5, 0.3685, 0.5, 0.3685, 0.5, 0.362, 0.5, 0.362, 0.5, 0.375, 0.5, 0.375, 0.5, 0.375, 0.5, 0.3744, 0.5, 0.3744, 0.5, 0.375, 0.5, 0.3685, 0.5, 0.3685, 0.5, 0.3685, 0.5, 0.3685, 0.5, 0.362, 0.5, 0.362, 0.5, 0.375, 0.5, 0.375, 0.5, 0.375, 0.5, 0.375, 0.5, 0.375, 0.5, 0.375, 0.5, 0.3685, 0.5, 0.3685, 0.5, 0.3685, 0.5, 0.3685, 0.5, 0.362, 0.5, 0.362, 0.5, 0.375, 0.5, 0.375, 0.5, 0.375, 0.5, 0.375, 0.5, 0.125, 0.5, 0.13, 0.5, 0.125, 0.5, 0.13, 0.5, 0.1437, 0.5, 0.125, 0.5, 0.1437, 0.5, 0.1624, 0.5, 0.125, 0.5, 0.375, 0.25, 0.375, 0.25, 0.375, 0.25, 0.375, 0.25, 0.375, 0.25, 0.375, 0.25, 0.375, 0.25, 0.375, 0.25, 0.125, 0.5, 0.125, 0.5, 0.1624, 0.5, 0.1624, 0.5, 0.375, 0.25, 0.375, 0.25, 0.375, 0.25, 0.375, 0.25, 0.375, 0.25, 0.375, 0.25, 0.375, 0.25, 0.375, 0.25, 0.125, 0.5, 0.125, 0.5, 0.1624, 0.5, 0.1624, 0.5, 0.375, 0.25, 0.375, 0.25, 0.375, 0.25, 0.375, 0.25, 0.375, 0.25, 0.375, 0.25, 0.375, 0.25, 0.375, 0.25, 0.125, 0.5, 0.125, 0.5, 0.1624, 0.5, 0.1624, 0.5, 0.375, 0.25, 0.375, 0.25, 0.375, 0.25, 0.375, 0.25, 0.375, 0.25, 0.375, 0.25, 0.375, 0.25, 0.375, 0.25, 0.125, 0.5, 0.125, 0.5, 0.1624, 0.5, 0.1624, 0.5, 0.375, 0.25, 0.375, 0.25, 0.375, 0.25, 0.375, 0.25, 0.375, 0.25, 0.375, 0.25, 0.375, 0.25, 0.375, 0.25, 0.125, 0.5, 0.125, 0.5, 0.1624, 0.5, 0.1624, 0.5, 0.1624, 0.5, 0.1624, 0.5, 0.1437, 0.5, 0.1437, 0.5, 0.1437, 0.5, 0.1437, 0.5, 0.125, 0.5, 0.125, 0.5, 0.375, 0.25, 0.375, 0.25, 0.375, 0.25, 0.375, 0.25, 0.375, 0.25, 0.375, 0.25, 0.375, 0.25, 0.375, 0.25])
me_cube_001.update()

# ---- objects
ob_czarne = bpy.data.objects.new('czarne', me_cylinder_001)
ob_szare = bpy.data.objects.new('szare', me_cube_001)

# ---- transforms, parenting, visibility, modifiers, constraints
ob_czarne.location = (2.576e-17, -1.715, 0.116)
ob_czarne.rotation_euler = (1.571, 0.0, 0.0)
ob_czarne.scale = (0.04333, 0.04333, 0.608)
ob_szare.location = (2.799e-17, 0.07565, 0.1261)
ob_szare.scale = (0.116, 1.146, 0.116)

# ---- collection membership
scene.collection.objects.link(ob_czarne)
scene.collection.objects.link(ob_szare)

# ---- scene / render settings (as saved in the file)
scene.frame_start = 1; scene.frame_end = 250; scene.frame_set(1)
scene.render.engine = 'BLENDER_EEVEE_NEXT'
bpy.context.view_layer.update()

# ---- added for rendering (the .blend has no active camera and no usable light): camera, sun
cam_auto = bpy.data.cameras.new('AutoCamera')
cam_auto.lens = 50.0
cam_auto.sensor_width = 36.0
cam_auto.clip_end = 1000.0
ob_auto_camera = bpy.data.objects.new('AutoCamera', cam_auto)
scene.collection.objects.link(ob_auto_camera)
ob_auto_camera.location = (6.07591, -7.49023, 4.82682)
ob_auto_camera.rotation_euler = (1.09748, -7.21219e-08, 0.694738)
scene.camera = ob_auto_camera
light_auto_sun = bpy.data.lights.new('AutoSun', 'SUN')
light_auto_sun.energy = 3.0
light_auto_sun.angle = 0.0523599
ob_auto_sun = bpy.data.objects.new('AutoSun', light_auto_sun)
scene.collection.objects.link(ob_auto_sun)
ob_auto_sun.rotation_euler = (0.872665, 0.174533, 0.523599)
bpy.context.view_layer.update()
